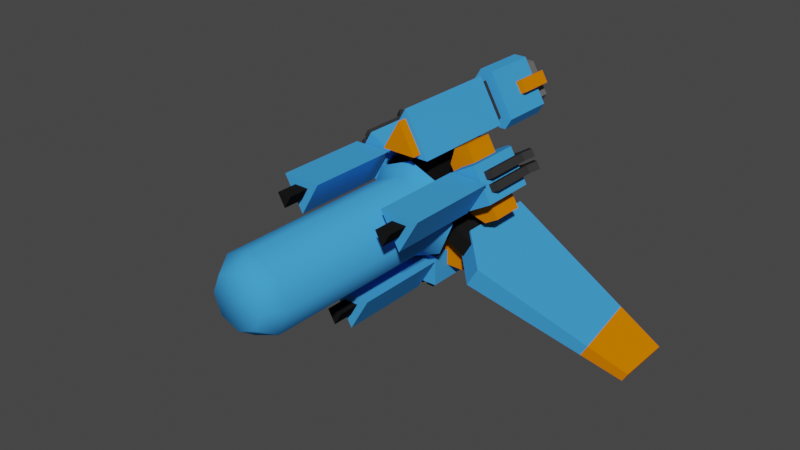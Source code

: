 # Source: orbital_fighter.blend  (saved by Blender 2.82.7; exported with 4.5.12 LTS)
import bpy
from mathutils import Matrix  # noqa: F401  (used for matrix-valued properties, if any)

bpy.ops.wm.read_factory_settings(use_empty=True)
scene = bpy.context.scene
scene.name = 'Scene'

# ---- collections
col_collection = bpy.data.collections.new('Collection'); scene.collection.children.link(col_collection)

# ---- materials (node trees are filled in below, after node groups)
mat_primary_002 = bpy.data.materials.new('primary.002')
mat_primary_002.use_transparent_shadow = False
mat_primary_002.diffuse_color = (0.05406, 0.3414, 0.8, 1.0)
mat_secondary_002 = bpy.data.materials.new('secondary.002')
mat_secondary_002.use_transparent_shadow = False
mat_secondary_002.diffuse_color = (0.8, 0.199, 0.0, 1.0)
mat_light_grey_002 = bpy.data.materials.new('light_grey.002')
mat_light_grey_002.use_transparent_shadow = False
mat_light_grey_002.diffuse_color = (0.1373, 0.1373, 0.1373, 1.0)
mat_medium_grey_002 = bpy.data.materials.new('medium_grey.002')
mat_medium_grey_002.use_transparent_shadow = False
mat_medium_grey_002.diffuse_color = (0.03511, 0.03511, 0.03511, 1.0)
mat_dark_grey_002 = bpy.data.materials.new('dark_grey.002')
mat_dark_grey_002.use_transparent_shadow = False
mat_dark_grey_002.diffuse_color = (0.01103, 0.01103, 0.01103, 1.0)
mat_fabbery_002 = bpy.data.materials.new('fabbery.002')
mat_fabbery_002.use_transparent_shadow = False
mat_fabbery_002.diffuse_color = (0.08049, 0.8, 0.0, 1.0)
mat_lights_002 = bpy.data.materials.new('lights.002')
mat_lights_002.use_transparent_shadow = False
mat_lights_002.diffuse_color = (1.0, 1.0, 1.0, 1.0)
mat_solar_002 = bpy.data.materials.new('solar.002')
mat_solar_002.use_transparent_shadow = False
mat_solar_002.diffuse_color = (0.1106, 0.01512, 0.8, 1.0)

# ---- material node trees

# ---- world
world_world = bpy.data.worlds.new('World'); scene.world = world_world
world_world.use_nodes = True; world_world.node_tree.nodes.clear()
_N = world_world.node_tree.nodes; _L = world_world.node_tree.links
n0 = _N.new('ShaderNodeOutputWorld'); n0.name = 'World Output'; n0.location = (300, 300)
n1 = _N.new('ShaderNodeBackground'); n1.name = 'Background'; n1.location = (10, 300)
n1.inputs[0].default_value = (0.05088, 0.05088, 0.05088, 1.0)
_L.new(n1.outputs[0], n0.inputs[0])
n0.is_active_output = True
world_world.color = (0.05088, 0.05088, 0.05088)
world_world.use_sun_shadow = False
world_world.sun_shadow_jitter_overblur = 0.0

# ---- meshes
me_cylinder_014 = bpy.data.meshes.new('Cylinder.014')
me_cylinder_014.from_pydata([(3.025e-06, 2.866, 4.434), (0.8978, 3.273, 2.879), (3.025e-06, 3.273, 4.434), (0.8978, 2.866, 2.879), (-0.8978, 3.273, 2.879), (-0.8978, 2.866, 2.879), (-0.3048, 5.919, 4.904), (0.3048, 5.919, 4.904), (0.3048, 3.273, 4.904), (-0.3048, 3.273, 4.904), (1.458, 5.919, 2.908), (1.153, 5.919, 2.38), (1.153, 3.273, 2.38), (1.458, 3.273, 2.908), (-1.153, 5.919, 2.38), (-1.458, 5.919, 2.908), (-1.458, 3.273, 2.908), (-1.153, 3.273, 2.38), (0.2195, 5.919, 4.482), (-0.2194, 5.919, 4.482), (0.83, 5.919, 2.665), (1.049, 5.919, 3.045), (-1.049, 5.919, 3.045), (-0.83, 5.919, 2.665), (0.2195, 6.733, 4.482), (-0.2194, 6.733, 4.482), (0.83, 6.733, 2.665), (1.049, 6.733, 3.045), (-1.049, 6.733, 3.045), (-0.83, 6.733, 2.665), (3.145e-06, 6.326, 4.048), (3.145e-06, 6.733, 4.048), (0.5638, 6.733, 3.072), (-0.5638, 6.326, 3.072), (0.5638, 6.326, 3.072), (-0.5638, 6.733, 3.072), (-0.3052, 6.326, 2.075), (-0.3052, 4.596, 2.075), (-0.3052, 6.326, 2.685), (-0.3052, 4.596, 2.685), (0.3053, 6.326, 2.075), (0.3053, 4.596, 2.075), (0.3053, 6.326, 2.685), (0.3053, 4.596, 2.685), (1.298, 6.326, 3.794), (1.298, 4.596, 3.794), (0.7695, 6.326, 3.489), (0.7695, 4.596, 3.489), (0.9929, 6.326, 4.323), (0.9929, 4.596, 4.323), (0.4642, 6.326, 4.018), (0.4642, 4.596, 4.018), (-0.9929, 6.326, 4.323), (-0.9929, 4.596, 4.323), (-0.4642, 6.326, 4.018), (-0.4642, 4.596, 4.018), (-1.298, 6.326, 3.794), (-1.298, 4.596, 3.794), (-0.7694, 6.326, 3.489), (-0.7694, 4.596, 3.489), (4.321e-06, 2.866, 4.754), (1.175, 2.866, 2.719), (-1.175, 2.866, 2.719), (1.175, -2.386, 2.719), (-1.175, -2.386, 2.719), (4.321e-06, -2.386, 4.754), (0.4205, -1.233, 0.8539), (-0.4204, -1.233, 0.8539), (-0.2505, 2.668, 2.773), (0.2506, 2.668, 2.773), (0.4205, -1.233, 3.998), (-0.4204, -1.233, 3.998), (0.4205, 2.341, 3.998), (-0.4204, 2.341, 3.998), (0.813, -2.386, 2.928), (-0.813, -2.386, 2.928), (3.171e-06, -2.386, 4.336), (0.813, -2.819, 2.928), (-0.813, -2.819, 2.928), (3.171e-06, -2.819, 4.336), (0.4205, 1.318, 0.8539), (0.4205, 2.341, 1.877), (-0.4204, 2.341, 1.877), (-0.4204, 1.318, 0.8539), (-0.2505, 0.8945, 0.6839), (0.2506, 0.8945, 0.6839), (-0.2505, 0.8945, 2.773), (0.2506, 0.8945, 2.773), (0.2506, 2.668, 1.233), (0.2506, 2.119, 0.6839), (-0.2505, 2.119, 0.6839), (-0.2505, 2.668, 1.233), (0.5292, -1.233, -0.7911), (0.9497, -1.233, -0.06281), (2.527, 2.668, -1.169), (2.276, 2.668, -1.603), (3.252, -1.233, -2.363), (3.672, -1.233, -1.635), (3.252, 2.341, -2.363), (3.672, 2.341, -1.635), (0.5292, 1.318, -0.7911), (1.415, 2.341, -1.302), (1.835, 2.341, -0.5742), (0.9497, 1.318, -0.06281), (0.7175, 0.8945, -0.125), (0.467, 0.8945, -0.5589), (2.527, 0.8945, -1.169), (2.276, 0.8945, -1.603), (0.9426, 2.668, -0.8335), (0.467, 2.119, -0.5589), (0.7175, 2.119, -0.125), (1.193, 2.668, -0.3995), (2.33, 3.008, -0.7399), (1.806, 3.008, -1.648), (9.657, 3.008, -5.854), (9.898, 3.008, -5.436), (9.898, 0.2655, -5.436), (9.657, 0.2655, -5.854), (3.766, -2.177, -1.569), (2.33, -0.7884, -0.7399), (1.806, -0.7884, -1.648), (3.242, -2.177, -2.477), (7.876, 3.008, -4.181), (8.259, -0.3873, -4.403), (7.943, -0.3873, -4.951), (7.559, 3.008, -4.73), (-0.9497, -1.233, -0.06281), (-0.5292, -1.233, -0.7911), (-2.276, 2.668, -1.603), (-2.527, 2.668, -1.169), (-3.672, -1.233, -1.635), (-3.252, -1.233, -2.363), (-3.672, 2.341, -1.635), (-3.252, 2.341, -2.363), (-0.9497, 1.318, -0.06281), (-1.835, 2.341, -0.5741), (-1.415, 2.341, -1.302), (-0.5292, 1.318, -0.7911), (-0.467, 0.8945, -0.5589), (-0.7175, 0.8945, -0.125), (-2.276, 0.8945, -1.603), (-2.527, 0.8945, -1.169), (-1.193, 2.668, -0.3995), (-0.7175, 2.119, -0.125), (-0.467, 2.119, -0.5589), (-0.9426, 2.668, -0.8335), (-1.806, 3.008, -1.648), (-2.33, 3.008, -0.7399), (-9.898, 3.008, -5.436), (-9.657, 3.008, -5.854), (-9.657, 0.2655, -5.854), (-9.898, 0.2655, -5.436), (-3.242, -2.177, -2.477), (-1.806, -0.7884, -1.648), (-2.33, -0.7884, -0.7399), (-3.766, -2.177, -1.569), (-7.559, 3.008, -4.73), (-7.943, -0.3873, -4.951), (-8.259, -0.3873, -4.403), (-7.876, 3.008, -4.181), (-3.68e-07, -2.012, 2.287), (-3.68e-07, -11.34, 1.818), (1.617, -2.012, 1.617), (1.286, -11.34, 1.286), (2.287, -2.012, -2.607e-07), (1.819, -11.34, -3.218e-07), (1.617, -2.012, -1.617), (1.286, -11.34, -1.286), (-3.68e-07, -2.012, -2.287), (-3.68e-07, -11.34, -1.818), (-1.617, -2.012, -1.617), (-1.286, -11.34, -1.286), (-2.287, -2.012, 6.667e-07), (-1.819, -11.34, 4.159e-07), (-1.617, -2.012, 1.617), (-1.286, -11.34, 1.286), (0.8714, -12.19, 0.8714), (-3.68e-07, -12.19, 1.232), (1.232, -12.19, -4.802e-07), (0.8714, -12.19, -0.8714), (-3.68e-07, -12.19, -1.232), (-0.8714, -12.19, -0.8714), (-1.232, -12.19, 2.145e-08), (-0.8714, -12.19, 0.8714), (-0.2498, 1.09, 1.386), (0.2498, 1.09, 1.386), (0.2498, -1.632, 1.386), (-0.2498, -1.632, 1.386), (1.325, 1.09, -0.4765), (1.075, 1.09, -0.9092), (1.075, -1.632, -0.9092), (1.325, -1.632, -0.4765), (-1.075, 1.09, -0.9092), (-1.325, 1.09, -0.4765), (-1.325, -1.632, -0.4765), (-1.075, -1.632, -0.9092), (-0.2092, -1.632, 1.033), (0.9992, -1.632, -0.3354), (-0.7901, -1.632, -0.6977), (-0.9992, -1.632, -0.3354), (0.9992, -2.109, -0.3354), (0.2092, -2.109, 1.033), (-0.2092, -2.109, 1.033), (-0.9992, -2.109, -0.3354), (-0.7901, -2.109, -0.6977), (0.6005, -1.205, -0.3416), (-0.6005, -1.205, -0.3416), (0.6005, -1.205, -2.327), (0.6005, 1.457, -2.327), (-0.6005, 1.457, -2.327), (-0.6005, -1.205, -2.327), (0.8893, -1.343, -2.327), (0.8893, 2.038, -2.327), (-0.8893, 2.038, -2.327), (-0.8893, -1.343, -2.327), (0.8893, -1.343, -3.754), (0.4674, -0.9407, -4.152), (-0.8893, -1.343, -3.754), (0.6005, 1.457, -1.481), (0.6005, 0.3174, -0.3416), (-0.6005, 0.3174, -0.3416), (-0.6005, 1.457, -1.481), (0.2872, 1.812, -2.37), (-0.2872, 1.812, -2.37), (0.2872, 1.812, -0.3628), (-0.2872, 1.812, -0.3628), (0.2872, 0.6345, -2.37), (-0.2872, 0.6345, -2.37), (0.2872, 0.6345, -0.3628), (-0.2872, 0.6345, -0.3628), (0.8893, 1.316, -3.754), (0.8893, 2.038, -3.032), (-0.8893, 2.038, -3.032), (-0.8893, 1.316, -3.754), (0.1044, 1.658, -4.486), (0.4674, 1.966, -2.807), (0.4674, -0.9407, -2.807), (0.1044, 1.966, -2.807), (0.1044, 2.3, -3.844), (0.1044, -0.9407, -4.152), (0.1044, -0.9407, -2.807), (-0.4674, -0.9407, -4.152), (0.4674, 2.3, -3.844), (-0.4674, 1.966, -2.807), (-0.4674, -0.9407, -2.807), (-0.1044, 1.966, -2.807), (0.4674, 1.658, -4.486), (-0.1044, -0.9407, -4.152), (-0.1044, -0.9407, -2.807), (0.4674, 1.966, -3.51), (0.4674, 1.324, -4.152), (0.1044, 1.324, -4.152), (0.1044, 1.966, -3.51), (-0.4674, 1.324, -4.152), (-0.4674, 1.966, -3.51), (-0.1044, 1.966, -3.51), (-0.1044, 1.324, -4.152), (-0.1044, 1.658, -4.486), (-0.1044, 2.3, -3.844), (-0.4674, 2.3, -3.844), (-0.4674, 1.658, -4.486), (-3.748e-06, -1.449, -4.109), (-3.748e-06, -5.948, -4.109), (-0.9259, -1.449, -2.506), (-0.9259, -5.948, -2.506), (0.9259, -1.449, -2.506), (0.9259, -5.948, -2.506), (-3.68e-07, -2.687, 1.818), (1.286, -2.687, 1.286), (1.819, -2.687, -1.815e-07), (1.286, -2.687, -1.286), (-3.68e-07, -2.687, -1.818), (-1.286, -2.687, -1.286), (-1.819, -2.687, 5.561e-07), (-1.286, -2.687, 1.286), (-3.479e-06, -5.948, -3.454), (-0.3583, -5.948, -2.833), (0.3583, -5.948, -2.833), (-0.2022, -6.96, -2.923), (-3.221e-06, -6.96, -3.274), (0.2022, -6.96, -2.923), (-3.748e-06, -1.449, -3.633), (-0.5138, -1.449, -2.744), (0.5138, -1.449, -2.744), (-3.748e-06, -1.244, -3.633), (-0.5138, -1.244, -2.744), (0.5138, -1.244, -2.744), (1.727, -0.4745, -3.048), (-1.727, -0.4745, -3.048), (1.727, 1.063, -3.048), (-1.727, 1.063, -3.048), (-1.727, -0.4745, -2.325), (-1.18, -0.4745, -1.777), (1.18, -0.4745, -1.777), (1.727, -0.4745, -2.325), (1.727, 1.063, -2.325), (1.18, 1.063, -1.777), (-1.18, 1.063, -1.777), (-1.727, 1.063, -2.325), (-0.5961, -1.205, -0.3492), (0.004356, -1.205, 0.6908), (-2.315, -1.205, 0.6433), (-2.315, 1.457, 0.6433), (-1.715, 1.457, 1.683), (-1.715, -1.205, 1.683), (-2.46, -1.343, 0.3932), (-2.46, 2.038, 0.3932), (-1.57, 2.038, 1.933), (-1.57, -1.343, 1.933), (-3.695, -1.343, 1.107), (-3.83, -0.9407, 1.671), (-2.806, -1.343, 2.647), (-1.583, 1.457, 0.2205), (-0.5961, 0.3174, -0.3492), (0.004356, 0.3174, 0.6908), (-0.9823, 1.457, 1.261), (-2.196, 1.812, 0.9364), (-1.909, 1.812, 1.434), (-0.4578, 1.812, -0.06731), (-0.1706, 1.812, 0.4301), (-2.196, 0.6345, 0.9364), (-1.909, 0.6345, 1.434), (-0.4578, 0.6345, -0.06731), (-0.1706, 0.6345, 0.4301), (-3.695, 1.316, 1.107), (-3.07, 2.038, 0.7457), (-2.181, 2.038, 2.286), (-2.806, 1.316, 2.647), (-3.937, 1.658, 2.153), (-2.664, 1.966, 0.9985), (-2.664, -0.9407, 0.9985), (-2.483, 1.966, 1.313), (-3.381, 2.3, 1.832), (-3.648, -0.9407, 1.986), (-2.483, -0.9407, 1.313), (-3.362, -0.9407, 2.481), (-3.563, 2.3, 1.517), (-2.197, 1.966, 1.808), (-2.197, -0.9407, 1.808), (-2.378, 1.966, 1.494), (-4.119, 1.658, 1.838), (-3.544, -0.9407, 2.167), (-2.378, -0.9407, 1.494), (-3.273, 1.966, 1.35), (-3.83, 1.324, 1.671), (-3.648, 1.324, 1.986), (-3.092, 1.966, 1.665), (-3.362, 1.324, 2.481), (-2.806, 1.966, 2.16), (-2.988, 1.966, 1.845), (-3.544, 1.324, 2.167), (-3.833, 1.658, 2.334), (-3.277, 2.3, 2.012), (-3.095, 2.3, 2.327), (-3.651, 1.658, 2.648), (-3.559, -1.449, 2.055), (-3.559, -5.948, 2.055), (-1.707, -1.449, 2.055), (-1.707, -5.948, 2.055), (-2.633, -1.449, 0.4509), (-2.633, -5.948, 0.4509), (-2.991, -5.948, 1.727), (-2.275, -5.948, 1.727), (-2.633, -5.948, 1.106), (-2.431, -6.96, 1.637), (-2.835, -6.96, 1.637), (-2.633, -6.96, 1.287), (-3.503, -0.4745, 0.02871), (-1.777, -0.4745, 3.02), (-3.503, 1.063, 0.02871), (-1.777, 1.063, 3.02), (-1.15, -0.4745, 2.658), (-0.9495, -0.4745, 1.91), (-2.129, -0.4745, -0.1328), (-2.877, -0.4745, -0.3332), (-2.877, 1.063, -0.3332), (-2.129, 1.063, -0.1328), (-0.9495, 1.063, 1.91), (-1.15, 1.063, 2.658), (-0.004357, -1.205, 0.6908), (0.5961, -1.205, -0.3492), (1.715, -1.205, 1.683), (1.715, 1.457, 1.683), (2.315, 1.457, 0.6433), (2.315, -1.205, 0.6433), (1.57, -1.343, 1.933), (1.57, 2.038, 1.933), (2.46, 2.038, 0.3932), (2.46, -1.343, 0.3932), (2.806, -1.343, 2.647), (3.362, -0.9407, 2.481), (3.695, -1.343, 1.107), (0.9823, 1.457, 1.261), (-0.004357, 0.3174, 0.6908), (0.5961, 0.3174, -0.3492), (1.583, 1.457, 0.2205), (1.909, 1.812, 1.434), (2.196, 1.812, 0.9364), (0.1706, 1.812, 0.4301), (0.4578, 1.812, -0.06731), (1.909, 0.6345, 1.434), (2.196, 0.6345, 0.9364), (0.1706, 0.6345, 0.4301), (0.4578, 0.6345, -0.06731), (2.806, 1.316, 2.647), (2.181, 2.038, 2.286), (3.07, 2.038, 0.7457), (3.695, 1.316, 1.107), (3.833, 1.658, 2.334), (2.197, 1.966, 1.808), (2.197, -0.9407, 1.808), (2.378, 1.966, 1.494), (3.277, 2.3, 2.012), (3.544, -0.9407, 2.167), (2.378, -0.9407, 1.494), (3.83, -0.9407, 1.671), (3.095, 2.3, 2.327), (2.664, 1.966, 0.9985), (2.664, -0.9407, 0.9985), (2.483, 1.966, 1.313), (3.651, 1.658, 2.648), (3.648, -0.9407, 1.986), (2.483, -0.9407, 1.313), (2.806, 1.966, 2.16), (3.362, 1.324, 2.481), (3.544, 1.324, 2.167), (2.988, 1.966, 1.845), (3.83, 1.324, 1.671), (3.273, 1.966, 1.35), (3.092, 1.966, 1.665), (3.648, 1.324, 1.986), (3.937, 1.658, 2.153), (3.381, 2.3, 1.832), (3.563, 2.3, 1.517), (4.119, 1.658, 1.838), (3.559, -1.449, 2.055), (3.559, -5.948, 2.055), (2.633, -1.449, 0.4509), (2.633, -5.948, 0.4509), (1.707, -1.449, 2.055), (1.707, -5.948, 2.055), (2.991, -5.948, 1.727), (2.633, -5.948, 1.106), (2.275, -5.948, 1.727), (2.633, -6.96, 1.287), (2.835, -6.96, 1.637), (2.431, -6.96, 1.637), (1.777, -0.4745, 3.02), (3.503, -0.4745, 0.02871), (1.777, 1.063, 3.02), (3.503, 1.063, 0.02871), (2.877, -0.4745, -0.3332), (2.129, -0.4745, -0.1328), (0.9495, -0.4745, 1.91), (1.15, -0.4745, 2.658), (1.15, 1.063, 2.658), (0.9495, 1.063, 1.91), (2.129, 1.063, -0.1328), (2.877, 1.063, -0.3332), (0.205, 2.507, -0.259), (-0.205, 2.507, -0.259), (0.205, 0.6345, -0.259), (-0.205, 0.6345, -0.259), (-0.3268, 2.507, -0.04804), (-0.1218, 2.507, 0.307), (-0.3268, 0.6345, -0.04804), (-0.1218, 0.6345, 0.307), (0.1218, 2.507, 0.307), (0.3268, 2.507, -0.04805), (0.1218, 0.6345, 0.307), (0.3268, 0.6345, -0.04805), (0.7901, -1.632, -0.6977), (0.2092, -1.632, 1.033), (0.7901, -2.109, -0.6977), (-3.147, -1.449, 1.817), (-2.119, -1.449, 1.817), (-2.633, -1.449, 0.9268), (-3.147, -1.244, 1.817), (-2.119, -1.244, 1.817), (-2.633, -1.244, 0.9268), (3.147, -1.449, 1.817), (2.633, -1.449, 0.9268), (2.119, -1.449, 1.817), (3.147, -1.244, 1.817), (2.633, -1.244, 0.9268), (2.119, -1.244, 1.817), (-0.3583, -6.96, -2.833), (-3.479e-06, -6.96, -3.454), (0.3583, -6.96, -2.833), (-2.275, -6.96, 1.727), (-2.991, -6.96, 1.727), (-2.633, -6.96, 1.106), (2.633, -6.96, 1.106), (2.991, -6.96, 1.727), (2.275, -6.96, 1.727), (-3.68e-07, -2.012, 2.287), (1.617, -2.012, 1.617), (2.287, -2.012, -2.607e-07), (1.617, -2.012, -1.617), (-3.68e-07, -2.012, -2.287), (-1.617, -2.012, -1.617), (-2.287, -2.012, 6.667e-07), (-1.617, -2.012, 1.617)], [], [(5, 4, 1, 3), (3, 1, 2, 0), (0, 2, 4, 5), (15, 16, 9, 6), (11, 12, 17, 14), (7, 8, 13, 10), (6, 9, 8, 7), (12, 11, 10, 13), (16, 15, 14, 17), (8, 9, 16, 17, 12, 13), (6, 7, 10, 11, 14, 15), (29, 28, 35), (18, 21, 27, 24), (23, 22, 28, 29), (19, 18, 24, 25), (20, 23, 29, 26), (22, 19, 25, 28), (21, 20, 26, 27), (31, 32, 34, 30), (25, 24, 31), (26, 29, 35, 32), (28, 25, 31, 35), (27, 26, 32), (24, 27, 32, 31), (30, 34, 33), (35, 31, 30, 33), (32, 35, 33, 34), (36, 37, 39, 38), (42, 43, 41, 40), (40, 41, 37, 36), (38, 42, 40, 36), (43, 39, 37, 41), (44, 45, 47, 46), (50, 51, 49, 48), (48, 49, 45, 44), (46, 50, 48, 44), (51, 47, 45, 49), (52, 53, 55, 54), (58, 59, 57, 56), (56, 57, 53, 52), (54, 58, 56, 52), (59, 55, 53, 57), (61, 62, 60), (63, 65, 64), (60, 65, 63, 61), (62, 64, 65, 60), (61, 63, 64, 62), (80, 81, 72, 70, 66), (70, 71, 67, 66), (73, 82, 83, 67, 71), (69, 88, 89, 85, 87), (77, 79, 78), (76, 75, 78, 79), (74, 76, 79, 77), (75, 74, 77, 78), (81, 82, 73, 72), (82, 81, 80, 83), (80, 66, 67, 83), (90, 91, 68, 86, 84), (88, 69, 68, 91), (90, 89, 88, 91), (89, 90, 84, 85), (100, 101, 98, 96, 92), (96, 97, 93, 92), (99, 102, 103, 93, 97), (95, 108, 109, 105, 107), (101, 102, 99, 98), (102, 101, 100, 103), (100, 92, 93, 103), (110, 111, 94, 106, 104), (108, 95, 94, 111), (110, 109, 108, 111), (109, 110, 104, 105), (123, 122, 115, 116), (115, 114, 117, 116), (125, 124, 117, 114), (112, 119, 120, 113), (122, 125, 114, 115), (118, 121, 120, 119), (124, 123, 116, 117), (118, 123, 124, 121), (113, 125, 122, 112), (124, 125, 113, 120, 121), (112, 122, 123, 118, 119), (134, 135, 132, 130, 126), (130, 131, 127, 126), (133, 136, 137, 127, 131), (129, 142, 143, 139, 141), (135, 136, 133, 132), (136, 135, 134, 137), (134, 126, 127, 137), (144, 145, 128, 140, 138), (142, 129, 128, 145), (144, 143, 142, 145), (143, 144, 138, 139), (157, 156, 149, 150), (149, 148, 151, 150), (159, 158, 151, 148), (146, 153, 154, 147), (156, 159, 148, 149), (152, 155, 154, 153), (158, 157, 150, 151), (152, 157, 158, 155), (147, 159, 156, 146), (158, 159, 147, 154, 155), (146, 156, 157, 152, 153), (267, 161, 163, 268), (268, 163, 165, 269), (269, 165, 167, 270), (270, 167, 169, 271), (271, 169, 171, 272), (272, 171, 173, 273), (173, 171, 181, 182), (273, 173, 175, 274), (274, 175, 161, 267), (176, 177, 183, 182, 181, 180, 179, 178), (169, 167, 179, 180), (175, 173, 182, 183), (165, 163, 176, 178), (171, 169, 180, 181), (161, 175, 183, 177), (163, 161, 177, 176), (167, 165, 178, 179), (193, 194, 187, 184), (189, 190, 195, 192), (190, 191, 186, 187, 194, 195), (185, 186, 191, 188), (196, 199, 203, 202), (198, 471, 473, 204), (197, 471, 198, 199, 196, 472), (184, 187, 186, 185), (190, 189, 188, 191), (194, 193, 192, 195), (184, 185, 188, 189, 192, 193), (198, 204, 203, 199), (201, 472, 196, 202), (197, 200, 473, 471), (197, 472, 201, 200), (221, 218, 208, 209), (208, 207, 210, 209), (205, 206, 210, 207), (206, 220, 221, 209, 210), (219, 220, 206, 205), (212, 213, 214, 211), (213, 212, 231, 232), (211, 214, 217, 215), (214, 213, 232, 233, 217), (230, 215, 217, 233), (218, 221, 220, 219), (218, 219, 205, 207, 208), (225, 223, 222, 224), (224, 222, 226, 228), (222, 223, 227, 226), (223, 225, 229, 227), (225, 224, 228, 229), (230, 233, 232, 231), (212, 211, 215, 230, 231), (240, 239, 251, 252, 237), (242, 238, 234, 246), (252, 249, 235, 237), (216, 239, 240, 236), (254, 255, 245, 243), (235, 236, 240, 237), (249, 250, 216, 236, 235), (241, 253, 254, 243, 244), (245, 248, 244, 243), (247, 241, 244, 248), (248, 245, 255, 256, 247), (256, 253, 241, 247), (256, 255, 258, 257), (254, 253, 260, 259), (250, 251, 239, 216), (258, 259, 260, 257), (252, 251, 234, 238), (250, 249, 242, 246), (253, 256, 257, 260), (255, 254, 259, 258), (251, 250, 246, 234), (249, 252, 238, 242), (261, 262, 264, 263), (263, 264, 266, 265), (264, 262, 266), (265, 266, 262, 261), (261, 263, 265), (174, 274, 267, 160), (172, 273, 274, 174), (170, 272, 273, 172), (168, 271, 272, 170), (166, 270, 271, 168), (164, 269, 270, 166), (162, 268, 269, 164), (160, 267, 268, 162), (278, 279, 280), (275, 277, 488, 487), (277, 276, 486, 488), (276, 275, 487, 486), (283, 281, 284, 286), (282, 283, 286, 285), (281, 282, 285, 284), (289, 290, 288, 287), (288, 290, 298, 291), (290, 289, 295, 296, 297, 298), (296, 293, 292, 297), (289, 287, 294, 295), (293, 296, 295, 294), (291, 298, 297, 292), (287, 288, 291, 292, 293, 294), (315, 312, 302, 303), (302, 301, 304, 303), (299, 300, 304, 301), (300, 314, 315, 303, 304), (313, 314, 300, 299), (306, 307, 308, 305), (307, 306, 325, 326), (305, 308, 311, 309), (308, 307, 326, 327, 311), (324, 309, 311, 327), (312, 315, 314, 313), (312, 313, 299, 301, 302), (319, 317, 316, 318), (318, 316, 320, 322), (316, 317, 321, 320), (317, 319, 323, 321), (319, 318, 322, 323), (324, 327, 326, 325), (306, 305, 309, 324, 325), (334, 333, 345, 346, 331), (336, 332, 328, 340), (346, 343, 329, 331), (310, 333, 334, 330), (348, 349, 339, 337), (329, 330, 334, 331), (343, 344, 310, 330, 329), (335, 347, 348, 337, 338), (339, 342, 338, 337), (341, 335, 338, 342), (342, 339, 349, 350, 341), (350, 347, 335, 341), (350, 349, 352, 351), (348, 347, 354, 353), (344, 345, 333, 310), (352, 353, 354, 351), (346, 345, 328, 332), (344, 343, 336, 340), (347, 350, 351, 354), (349, 348, 353, 352), (345, 344, 340, 328), (343, 346, 332, 336), (355, 356, 358, 357), (357, 358, 360, 359), (358, 356, 360), (359, 360, 356, 355), (355, 357, 359), (364, 365, 366), (361, 363, 491, 490), (363, 362, 489, 491), (362, 361, 490, 489), (369, 370, 368, 367), (368, 370, 378, 371), (370, 369, 375, 376, 377, 378), (376, 373, 372, 377), (369, 367, 374, 375), (373, 376, 375, 374), (371, 378, 377, 372), (367, 368, 371, 372, 373, 374), (395, 392, 382, 383), (382, 381, 384, 383), (379, 380, 384, 381), (380, 394, 395, 383, 384), (393, 394, 380, 379), (386, 387, 388, 385), (387, 386, 405, 406), (385, 388, 391, 389), (388, 387, 406, 407, 391), (404, 389, 391, 407), (392, 395, 394, 393), (392, 393, 379, 381, 382), (399, 397, 396, 398), (398, 396, 400, 402), (396, 397, 401, 400), (397, 399, 403, 401), (399, 398, 402, 403), (404, 407, 406, 405), (386, 385, 389, 404, 405), (414, 413, 425, 426, 411), (416, 412, 408, 420), (426, 423, 409, 411), (390, 413, 414, 410), (428, 429, 419, 417), (409, 410, 414, 411), (423, 424, 390, 410, 409), (415, 427, 428, 417, 418), (419, 422, 418, 417), (421, 415, 418, 422), (422, 419, 429, 430, 421), (430, 427, 415, 421), (430, 429, 432, 431), (428, 427, 434, 433), (424, 425, 413, 390), (432, 433, 434, 431), (426, 425, 408, 412), (424, 423, 416, 420), (427, 430, 431, 434), (429, 428, 433, 432), (425, 424, 420, 408), (423, 426, 412, 416), (435, 436, 438, 437), (437, 438, 440, 439), (438, 436, 440), (439, 440, 436, 435), (435, 437, 439), (444, 445, 446), (441, 443, 494, 493), (443, 442, 492, 494), (442, 441, 493, 492), (449, 450, 448, 447), (448, 450, 458, 451), (450, 449, 455, 456, 457, 458), (456, 453, 452, 457), (449, 447, 454, 455), (453, 456, 455, 454), (451, 458, 457, 452), (447, 448, 451, 452, 453, 454), (460, 459, 461, 462), (464, 463, 465, 466), (468, 467, 469, 470), (464, 466, 469, 467), (461, 459, 468, 470), (460, 462, 465, 463), (459, 460, 463, 464, 467, 468), (476, 474, 477, 479), (475, 476, 479, 478), (474, 475, 478, 477), (482, 480, 483, 485), (481, 482, 485, 484), (480, 481, 484, 483), (279, 278, 486, 487), (278, 280, 488, 486), (280, 279, 487, 488), (365, 364, 489, 490), (364, 366, 491, 489), (366, 365, 490, 491), (445, 444, 492, 493), (444, 446, 494, 492), (446, 445, 493, 494), (495, 496, 497, 498, 499, 500, 501, 502)])
me_cylinder_014.polygons.foreach_set('use_smooth', [0, 0, 0, 0, 0, 0, 0, 0, 0, 0, 0, 0, 0, 0, 0, 0, 0, 0, 0, 0, 0, 0, 0, 0, 0, 0, 0, 0, 0, 0, 0, 0, 0, 0, 0, 0, 0, 0, 0, 0, 0, 0, 0, 0, 0, 0, 0, 0, 0, 0, 0, 0, 0, 0, 0, 0, 0, 0, 0, 0, 0, 0, 0, 0, 0, 0, 0, 0, 0, 0, 0, 0, 0, 0, 0, 0, 0, 0, 0, 0, 0, 0, 0, 0, 0, 0, 0, 0, 0, 0, 0, 0, 0, 0, 0, 0, 0, 0, 0, 0, 0, 0, 0, 0, 0, 0, 1, 1, 1, 1, 1, 1, 1, 1, 1, 1, 1, 1, 1, 1, 1, 1, 1, 0, 0, 0, 0, 0, 0, 0, 0, 0, 0, 0, 0, 0, 0, 0, 0, 0, 0, 0, 0, 0, 0, 0, 0, 0, 0, 0, 0, 0, 0, 0, 0, 0, 0, 0, 0, 0, 0, 0, 0, 0, 0, 0, 0, 0, 0, 0, 0, 0, 0, 0, 0, 0, 0, 0, 0, 0, 0, 0, 0, 0, 1, 1, 1, 1, 1, 1, 1, 1, 0, 0, 0, 0, 0, 0, 0, 0, 0, 0, 0, 0, 0, 0, 0, 0, 0, 0, 0, 0, 0, 0, 0, 0, 0, 0, 0, 0, 0, 0, 0, 0, 0, 0, 0, 0, 0, 0, 0, 0, 0, 0, 0, 0, 0, 0, 0, 0, 0, 0, 0, 0, 0, 0, 0, 0, 0, 0, 0, 0, 0, 0, 0, 0, 0, 0, 0, 0, 0, 0, 0, 0, 0, 0, 0, 0, 0, 0, 0, 0, 0, 0, 0, 0, 0, 0, 0, 0, 0, 0, 0, 0, 0, 0, 0, 0, 0, 0, 0, 0, 0, 0, 0, 0, 0, 0, 0, 0, 0, 0, 0, 0, 0, 0, 0, 0, 0, 0, 0, 0, 0, 0, 0, 0, 0, 0, 0, 0, 0, 0, 0, 0, 0, 0, 0, 0, 0, 0, 0, 0, 0, 0, 0, 0, 0, 0, 0, 0, 0, 0, 0, 0, 0, 0])
me_cylinder_014.polygons.foreach_set('material_index', [3, 3, 3, 0, 0, 0, 0, 0, 0, 0, 0, 2, 2, 2, 2, 2, 2, 2, 2, 2, 2, 2, 2, 2, 2, 2, 2, 1, 1, 1, 1, 1, 1, 1, 1, 1, 1, 1, 1, 1, 1, 1, 0, 0, 0, 0, 0, 4, 4, 4, 2, 1, 1, 1, 1, 4, 4, 4, 2, 2, 2, 2, 4, 4, 4, 2, 4, 4, 4, 2, 2, 2, 2, 1, 1, 1, 0, 1, 0, 1, 0, 0, 0, 0, 4, 4, 4, 2, 4, 4, 4, 2, 2, 2, 2, 1, 1, 1, 0, 1, 0, 1, 0, 0, 0, 0, 0, 0, 0, 0, 0, 0, 0, 0, 0, 0, 0, 0, 0, 0, 0, 0, 0, 4, 4, 4, 4, 3, 3, 12, 4, 4, 4, 4, 3, 3, 3, 3, 4, 4, 4, 4, 4, 0, 0, 0, 0, 0, 4, 4, 3, 3, 3, 3, 3, 0, 0, 3, 3, 3, 3, 3, 3, 3, 3, 3, 3, 3, 3, 3, 3, 3, 3, 3, 3, 3, 3, 3, 3, 0, 0, 0, 0, 0, 0, 0, 0, 0, 0, 0, 0, 0, 4, 4, 4, 4, 4, 4, 4, 1, 1, 1, 1, 1, 1, 1, 1, 4, 4, 4, 4, 4, 0, 0, 0, 0, 0, 4, 4, 3, 3, 3, 3, 3, 0, 0, 3, 3, 3, 3, 3, 3, 3, 3, 3, 3, 3, 3, 3, 3, 3, 3, 3, 3, 3, 3, 3, 3, 0, 0, 0, 0, 0, 4, 4, 4, 4, 1, 1, 1, 1, 1, 1, 1, 1, 4, 4, 4, 4, 4, 0, 0, 0, 0, 0, 4, 4, 3, 3, 3, 3, 3, 0, 0, 3, 3, 3, 3, 3, 3, 3, 3, 3, 3, 3, 3, 3, 3, 3, 3, 3, 3, 3, 3, 3, 3, 0, 0, 0, 0, 0, 4, 4, 4, 4, 1, 1, 1, 1, 1, 1, 1, 1, 4, 4, 4, 4, 4, 4, 4, 4, 4, 4, 4, 4, 4, 4, 4, 4, 4, 4, 4, 4, 4, 4, 0])
_uv = me_cylinder_014.uv_layers.new(name='UVMap')
_uv.uv.foreach_set('vector', [0.114, 0.13, 0.114, 0.13, 0.4219, 0.1923, 0.4219, 0.1923, 0.4219, 0.1923, 0.4219, 0.1923, 0.2141, 0.4277, 0.2141, 0.4277, 0.2141, 0.4277, 0.2141, 0.4277, 0.114, 0.13, 0.114, 0.13, 0.2757, 0.5, 0.2757, 1.0, 0.05765, 1.0, 0.05765, 0.5, 0.609, 0.5, 0.609, 1.0, 0.391, 1.0, 0.391, 0.5, 0.9424, 0.5, 0.9424, 1.0, 0.7243, 1.0, 0.7243, 0.5, 0.05765, 0.5, 0.05765, 1.0, -5.96e-08, 1.0, -5.96e-08, 0.5, 0.609, 1.0, 0.609, 0.5, 0.7243, 0.5, 0.7243, 1.0, 0.2757, 1.0, 0.2757, 0.5, 0.391, 0.5, 0.391, 1.0, 0.9424, 1.0, 0.05765, 1.0, 0.2757, 1.0, 0.391, 1.0, 0.609, 1.0, 0.7243, 1.0, 0.05765, 0.5, 0.9424, 0.5, 0.7243, 0.5, 0.609, 0.5, 0.391, 0.5, 0.2757, 0.5, 0.614, 0.13, 0.5781, 0.1923, 0.614, 0.13, 0.7859, 0.4277, 0.9219, 0.1923, 0.9219, 0.1923, 0.7859, 0.4277, 0.614, 0.13, 0.5781, 0.1923, 0.5781, 0.1923, 0.614, 0.13, 0.7141, 0.4277, 0.7859, 0.4277, 0.7859, 0.4277, 0.7141, 0.4277, 0.886, 0.13, 0.614, 0.13, 0.614, 0.13, 0.886, 0.13, 0.5781, 0.1923, 0.7141, 0.4277, 0.7141, 0.4277, 0.5781, 0.1923, 0.9219, 0.1923, 0.886, 0.13, 0.886, 0.13, 0.9219, 0.1923, 0.7859, 0.4277, 0.9219, 0.1923, 0.9219, 0.1923, 0.7859, 0.4277, 0.7141, 0.4277, 0.7859, 0.4277, 0.7141, 0.4277, 0.886, 0.13, 0.614, 0.13, 0.614, 0.13, 0.886, 0.13, 0.5781, 0.1923, 0.7141, 0.4277, 0.7141, 0.4277, 0.5781, 0.1923, 0.9219, 0.1923, 0.886, 0.13, 0.9219, 0.1923, 0.7859, 0.4277, 0.9219, 0.1923, 0.9219, 0.1923, 0.7859, 0.4277, 0.7859, 0.4277, 0.886, 0.13, 0.5781, 0.1923, 0.5781, 0.1923, 0.7141, 0.4277, 0.7141, 0.4277, 0.5781, 0.1923, 0.886, 0.13, 0.614, 0.13, 0.614, 0.13, 0.886, 0.13, 0.375, 0.0, 0.625, 0.0, 0.625, 0.25, 0.375, 0.25, 0.375, 0.5, 0.625, 0.5, 0.625, 0.75, 0.375, 0.75, 0.375, 0.75, 0.625, 0.75, 0.625, 1.0, 0.375, 1.0, 0.125, 0.5, 0.375, 0.5, 0.375, 0.75, 0.125, 0.75, 0.625, 0.5, 0.875, 0.5, 0.875, 0.75, 0.625, 0.75, 0.375, 0.0, 0.625, 0.0, 0.625, 0.25, 0.375, 0.25, 0.375, 0.5, 0.625, 0.5, 0.625, 0.75, 0.375, 0.75, 0.375, 0.75, 0.625, 0.75, 0.625, 1.0, 0.375, 1.0, 0.125, 0.5, 0.375, 0.5, 0.375, 0.75, 0.125, 0.75, 0.625, 0.5, 0.875, 0.5, 0.875, 0.75, 0.625, 0.75, 0.375, 0.0, 0.625, 0.0, 0.625, 0.25, 0.375, 0.25, 0.375, 0.5, 0.625, 0.5, 0.625, 0.75, 0.375, 0.75, 0.375, 0.75, 0.625, 0.75, 0.625, 1.0, 0.375, 1.0, 0.125, 0.5, 0.375, 0.5, 0.375, 0.75, 0.125, 0.75, 0.625, 0.5, 0.875, 0.5, 0.875, 0.75, 0.625, 0.75, 0.4219, 0.1923, 0.114, 0.13, 0.2141, 0.4277, 0.4219, 0.1923, 0.2141, 0.4277, 0.114, 0.13, 0.2141, 0.4277, 0.2141, 0.4277, 0.4219, 0.1923, 0.4219, 0.1923, 0.114, 0.13, 0.114, 0.13, 0.2141, 0.4277, 0.2141, 0.4277, 0.4219, 0.1923, 0.4219, 0.1923, 0.114, 0.13, 0.114, 0.13, 0.125, 0.5715, 0.277, 0.5, 0.375, 0.5, 0.375, 0.75, 0.125, 0.75, 0.375, 0.75, 0.625, 0.75, 0.625, 1.0, 0.375, 1.0, 0.625, 0.5, 0.723, 0.5, 0.875, 0.5715, 0.875, 0.75, 0.625, 0.75, 0.375, 0.5, 0.375, 0.4303, 0.375, 0.402, 0.375, 0.402, 0.375, 0.5, 0.4219, 0.1923, 0.2141, 0.4277, 0.114, 0.13, 0.2141, 0.4277, 0.114, 0.13, 0.114, 0.13, 0.2141, 0.4277, 0.4219, 0.1923, 0.2141, 0.4277, 0.2141, 0.4277, 0.4219, 0.1923, 0.114, 0.13, 0.4219, 0.1923, 0.4219, 0.1923, 0.114, 0.13, 0.375, 0.402, 0.625, 0.402, 0.625, 0.5, 0.375, 0.5, 0.625, 0.402, 0.375, 0.402, 0.375, 0.4646, 0.6965, 0.3931, 0.375, 0.4646, 0.375, 1.0, 0.875, 0.75, 0.6965, 0.3931, 0.625, 0.402, 0.625, 0.4303, 0.625, 0.5, 0.625, 0.5, 0.625, 0.402, 0.375, 0.4303, 0.375, 0.5, 0.625, 0.5, 0.625, 0.4303, 0.625, 0.402, 0.375, 0.402, 0.375, 0.4303, 0.625, 0.4303, 0.375, 0.402, 0.625, 0.402, 0.625, 0.402, 0.375, 0.402, 0.125, 0.5715, 0.277, 0.5, 0.375, 0.5, 0.375, 0.75, 0.125, 0.75, 0.375, 0.75, 0.625, 0.75, 0.625, 1.0, 0.375, 1.0, 0.625, 0.5, 0.723, 0.5, 0.875, 0.5715, 0.875, 0.75, 0.625, 0.75, 0.375, 0.5, 0.375, 0.4303, 0.375, 0.402, 0.375, 0.402, 0.375, 0.5, 0.375, 0.402, 0.625, 0.402, 0.625, 0.5, 0.375, 0.5, 0.625, 0.402, 0.375, 0.402, 0.375, 0.4646, 0.6965, 0.3931, 0.375, 0.4646, 0.375, 1.0, 0.875, 0.75, 0.6965, 0.3931, 0.625, 0.402, 0.625, 0.4303, 0.625, 0.5, 0.625, 0.5, 0.625, 0.402, 0.375, 0.4303, 0.375, 0.5, 0.625, 0.5, 0.625, 0.4303, 0.625, 0.402, 0.375, 0.402, 0.375, 0.4303, 0.625, 0.4303, 0.375, 0.402, 0.625, 0.402, 0.625, 0.402, 0.375, 0.402, 0.625, 0.5, 0.625, 0.5, 0.625, 0.5, 0.625, 0.5, 0.625, 0.5, 0.375, 0.5, 0.375, 0.5, 0.625, 0.5, 0.375, 0.5, 0.375, 0.5, 0.375, 0.5, 0.375, 0.5, 0.625, 0.5, 0.625, 0.5, 0.375, 0.5, 0.375, 0.5, 0.625, 0.5, 0.375, 0.5, 0.375, 0.5, 0.625, 0.5, 0.625, 0.5, 0.375, 0.5, 0.375, 0.5, 0.625, 0.5, 0.375, 0.5, 0.625, 0.5, 0.625, 0.5, 0.375, 0.5, 0.625, 0.5, 0.625, 0.5, 0.375, 0.5, 0.375, 0.5, 0.375, 0.5, 0.375, 0.5, 0.625, 0.5, 0.625, 0.5, 0.375, 0.5, 0.375, 0.5, 0.375, 0.5, 0.375, 0.5, 0.375, 0.5, 0.625, 0.5, 0.625, 0.5, 0.625, 0.5, 0.625, 0.5, 0.625, 0.5, 0.125, 0.5715, 0.277, 0.5, 0.375, 0.5, 0.375, 0.75, 0.125, 0.75, 0.375, 0.75, 0.625, 0.75, 0.625, 1.0, 0.375, 1.0, 0.625, 0.5, 0.723, 0.5, 0.875, 0.5715, 0.875, 0.75, 0.625, 0.75, 0.375, 0.5, 0.375, 0.4303, 0.375, 0.402, 0.375, 0.402, 0.375, 0.5, 0.375, 0.402, 0.625, 0.402, 0.625, 0.5, 0.375, 0.5, 0.625, 0.402, 0.375, 0.402, 0.375, 0.4646, 0.6965, 0.3931, 0.375, 0.4646, 0.375, 1.0, 0.875, 0.75, 0.6965, 0.3931, 0.625, 0.402, 0.625, 0.4303, 0.625, 0.5, 0.625, 0.5, 0.625, 0.402, 0.375, 0.4303, 0.375, 0.5, 0.625, 0.5, 0.625, 0.4303, 0.625, 0.402, 0.375, 0.402, 0.375, 0.4303, 0.625, 0.4303, 0.375, 0.402, 0.625, 0.402, 0.625, 0.402, 0.375, 0.402, 0.625, 0.5, 0.625, 0.5, 0.625, 0.5, 0.625, 0.5, 0.625, 0.5, 0.375, 0.5, 0.375, 0.5, 0.625, 0.5, 0.375, 0.5, 0.375, 0.5, 0.375, 0.5, 0.375, 0.5, 0.625, 0.5, 0.625, 0.5, 0.375, 0.5, 0.375, 0.5, 0.625, 0.5, 0.375, 0.5, 0.375, 0.5, 0.625, 0.5, 0.625, 0.5, 0.375, 0.5, 0.375, 0.5, 0.625, 0.5, 0.375, 0.5, 0.625, 0.5, 0.625, 0.5, 0.375, 0.5, 0.625, 0.5, 0.625, 0.5, 0.375, 0.5, 0.375, 0.5, 0.375, 0.5, 0.375, 0.5, 0.625, 0.5, 0.625, 0.5, 0.375, 0.5, 0.375, 0.5, 0.375, 0.5, 0.375, 0.5, 0.375, 0.5, 0.625, 0.5, 0.625, 0.5, 0.625, 0.5, 0.625, 0.5, 0.625, 0.5, 1.0, 0.5583, 1.0, 1.0, 0.875, 1.0, 0.875, 0.5583, 0.875, 0.5583, 0.875, 1.0, 0.75, 1.0, 0.75, 0.5583, 0.75, 0.5583, 0.75, 1.0, 0.625, 1.0, 0.625, 0.5583, 0.625, 0.5583, 0.625, 1.0, 0.5, 1.0, 0.5, 0.5583, 0.5, 0.5583, 0.5, 1.0, 0.375, 1.0, 0.375, 0.5583, 0.375, 0.5583, 0.375, 1.0, 0.25, 1.0, 0.25, 0.5583, 0.25, 1.0, 0.375, 1.0, 0.375, 1.0, 0.25, 1.0, 0.25, 0.5583, 0.25, 1.0, 0.125, 1.0, 0.125, 0.5583, 0.125, 0.5583, 0.125, 1.0, 0.0, 1.0, 0.0, 0.5583, 0.4197, 0.4197, 0.25, 0.49, 0.08029, 0.4197, 0.01, 0.25, 0.08029, 0.08029, 0.25, 0.01, 0.4197, 0.08029, 0.49, 0.25, 0.5, 1.0, 0.625, 1.0, 0.625, 1.0, 0.5, 1.0, 0.125, 1.0, 0.25, 1.0, 0.25, 1.0, 0.125, 1.0, 0.75, 1.0, 0.875, 1.0, 0.875, 1.0, 0.75, 1.0, 0.375, 1.0, 0.5, 1.0, 0.5, 1.0, 0.375, 1.0, 0.0, 1.0, 0.125, 1.0, 0.125, 1.0, 0.0, 1.0, 0.875, 1.0, 1.0, 1.0, 1.0, 1.0, 0.875, 1.0, 0.625, 1.0, 0.75, 1.0, 0.75, 1.0, 0.625, 1.0, 0.2805, 0.5, 0.2805, 1.0, 0.05288, 1.0, 0.05288, 0.5, 0.6138, 0.5, 0.6138, 1.0, 0.3862, 1.0, 0.3862, 0.5, 0.3919, 0.13, 0.4249, 0.1871, 0.283, 0.4329, 0.217, 0.4329, 0.07513, 0.1871, 0.1081, 0.13, 0.9471, 0.5, 0.9471, 1.0, 0.7195, 1.0, 0.7195, 0.5, 0.214, 0.4277, 0.07813, 0.1923, 0.07813, 0.1923, 0.214, 0.4277, 0.1141, 0.13, 0.3859, 0.13, 0.3859, 0.13, 0.1141, 0.13, 0.4219, 0.1923, 0.3859, 0.13, 0.1141, 0.13, 0.07813, 0.1923, 0.214, 0.4277, 0.286, 0.4277, 0.05288, 0.5, 0.05288, 1.0, -5.96e-08, 1.0, -5.96e-08, 0.5, 0.6138, 1.0, 0.6138, 0.5, 0.7195, 0.5, 0.7195, 1.0, 0.2805, 1.0, 0.2805, 0.5, 0.3862, 0.5, 0.3862, 1.0, 0.717, 0.4329, 0.783, 0.4329, 0.9249, 0.1871, 0.8919, 0.13, 0.6081, 0.13, 0.5751, 0.1871, 0.1141, 0.13, 0.1141, 0.13, 0.07813, 0.1923, 0.07813, 0.1923, 0.286, 0.4277, 0.286, 0.4277, 0.214, 0.4277, 0.214, 0.4277, 0.4219, 0.1923, 0.4219, 0.1923, 0.3859, 0.13, 0.3859, 0.13, 0.4219, 0.1923, 0.286, 0.4277, 0.286, 0.4277, 0.4219, 0.1923, 0.3862, 0.5, 0.6138, 0.5, 0.6138, 0.5, 0.3862, 0.5, 0.6138, 0.5, 0.6138, 1.0, 0.3862, 1.0, 0.3862, 0.5, 0.6138, 1.0, 0.3862, 1.0, 0.3862, 1.0, 0.6138, 1.0, 0.3862, 1.0, 0.3862, 0.7688, 0.3862, 0.5, 0.3862, 0.5, 0.3862, 1.0, 0.6138, 0.7688, 0.3862, 0.7688, 0.3862, 1.0, 0.6138, 1.0, 0.6138, 0.5, 0.3862, 0.5, 0.3862, 1.0, 0.6138, 1.0, 0.3862, 0.5, 0.6138, 0.5, 0.6138, 0.5, 0.3862, 0.5, 0.6138, 1.0, 0.3862, 1.0, 0.3862, 1.0, 0.6138, 1.0, 0.3862, 1.0, 0.3862, 0.5, 0.3862, 0.5, 0.3862, 0.6068, 0.3862, 1.0, 0.6138, 0.6068, 0.6138, 1.0, 0.3862, 1.0, 0.3862, 0.6068, 0.6138, 0.5, 0.3862, 0.5, 0.3862, 0.7688, 0.6138, 0.7688, 0.6138, 0.5, 0.6138, 0.7688, 0.6138, 1.0, 0.6138, 1.0, 0.6138, 0.5, 0.3862, 0.5, 0.3862, 0.5, 0.6138, 0.5, 0.6138, 0.5, 0.6138, 0.5, 0.6138, 0.5, 0.6138, 0.5, 0.6138, 0.5, 0.6138, 0.5, 0.3862, 0.5, 0.3862, 0.5, 0.6138, 0.5, 0.3862, 0.5, 0.3862, 0.5, 0.3862, 0.5, 0.3862, 0.5, 0.3862, 0.5, 0.6138, 0.5, 0.6138, 0.5, 0.3862, 0.5, 0.6138, 0.6068, 0.3862, 0.6068, 0.3862, 0.5, 0.6138, 0.5, 0.6138, 0.5, 0.6138, 1.0, 0.6138, 1.0, 0.6138, 0.6068, 0.6138, 0.5, 0.5, 1.0, 0.5, 1.0, 0.5, 0.7018, 0.5, 0.6068, 0.5, 0.6068, 0.6138, 0.6068, 0.5, 0.6068, 0.5, 0.7018, 0.6138, 0.7018, 0.5, 0.6068, 0.6138, 0.6068, 0.6138, 0.6068, 0.5, 0.6068, 0.6138, 1.0, 0.5, 1.0, 0.5, 1.0, 0.6138, 1.0, 0.3862, 0.6068, 0.5, 0.6068, 0.5, 0.6068, 0.3862, 0.6068, 0.6138, 0.6068, 0.6138, 1.0, 0.5, 1.0, 0.5, 0.6068, 0.6138, 0.6068, 0.6138, 0.7018, 0.6138, 1.0, 0.6138, 1.0, 0.6138, 0.6068, 0.3862, 1.0, 0.3862, 0.7018, 0.3862, 0.6068, 0.3862, 0.6068, 0.3862, 1.0, 0.5, 0.6068, 0.5, 1.0, 0.3862, 1.0, 0.3862, 0.6068, 0.5, 1.0, 0.3862, 1.0, 0.3862, 1.0, 0.5, 1.0, 0.5, 1.0, 0.5, 0.6068, 0.5, 0.6068, 0.5, 0.7018, 0.5, 1.0, 0.5, 0.7018, 0.3862, 0.7018, 0.3862, 1.0, 0.5, 1.0, 0.5, 0.7018, 0.5, 0.6068, 0.5, 0.6068, 0.5, 0.7018, 0.3862, 0.6068, 0.3862, 0.7018, 0.3862, 0.7018, 0.3862, 0.6068, 0.6138, 0.7018, 0.5, 0.7018, 0.5, 1.0, 0.6138, 1.0, 0.5, 0.6068, 0.3862, 0.6068, 0.3862, 0.7018, 0.5, 0.7018, 0.5, 0.6068, 0.5, 0.7018, 0.5, 0.7018, 0.5, 0.6068, 0.6138, 0.7018, 0.6138, 0.6068, 0.6138, 0.6068, 0.6138, 0.7018, 0.3862, 0.7018, 0.5, 0.7018, 0.5, 0.7018, 0.3862, 0.7018, 0.5, 0.6068, 0.3862, 0.6068, 0.3862, 0.6068, 0.5, 0.6068, 0.5, 0.7018, 0.6138, 0.7018, 0.6138, 0.7018, 0.5, 0.7018, 0.6138, 0.6068, 0.5, 0.6068, 0.5, 0.6068, 0.6138, 0.6068, 1.0, 0.5, 0.25, 0.49, 0.4578, 0.13, 0.6667, 0.5, 0.6667, 0.5, 0.4578, 0.13, 0.04215, 0.13, 0.3333, 0.5, 0.4578, 0.13, 0.25, 0.49, 0.04215, 0.13, 0.3333, 0.5, 0.04215, 0.13, 0.25, 0.49, -5.96e-08, 0.5, 0.75, 0.49, 0.9578, 0.13, 0.5422, 0.13, 0.125, 0.5, 0.125, 0.5583, 0.0, 0.5583, 0.0, 0.5, 0.25, 0.5, 0.25, 0.5583, 0.125, 0.5583, 0.125, 0.5, 0.375, 0.5, 0.375, 0.5583, 0.25, 0.5583, 0.25, 0.5, 0.5, 0.5, 0.5, 0.5583, 0.375, 0.5583, 0.375, 0.5, 0.625, 0.5, 0.625, 0.5583, 0.5, 0.5583, 0.5, 0.5, 0.75, 0.5, 0.75, 0.5583, 0.625, 0.5583, 0.625, 0.5, 0.875, 0.5, 0.875, 0.5583, 0.75, 0.5583, 0.75, 0.5, 1.0, 0.5, 1.0, 0.5583, 0.875, 0.5583, 0.875, 0.5, 0.3673, 0.1823, 0.25, 0.3854, 0.1327, 0.1823, 0.25, 0.49, 0.04215, 0.13, 0.04215, 0.13, 0.25, 0.49, 0.04215, 0.13, 0.4578, 0.13, 0.4578, 0.13, 0.04215, 0.13, 0.4578, 0.13, 0.25, 0.49, 0.25, 0.49, 0.4578, 0.13, 0.5422, 0.13, 0.75, 0.49, 0.75, 0.49, 0.5422, 0.13, 0.9578, 0.13, 0.5422, 0.13, 0.5422, 0.13, 0.9578, 0.13, 0.75, 0.49, 0.9578, 0.13, 0.9578, 0.13, 0.75, 0.49, 0.6138, 0.6068, 0.3862, 0.6068, 0.3862, 1.0, 0.6138, 1.0, 0.3862, 1.0, 0.3862, 0.6068, 0.3862, 0.6068, 0.3862, 1.0, 0.3862, 0.6068, 0.6138, 0.6068, 0.6138, 0.6068, 0.5777, 0.6068, 0.4223, 0.6068, 0.3862, 0.6068, 0.5777, 0.6068, 0.5777, 1.0, 0.4223, 1.0, 0.4223, 0.6068, 0.6138, 0.6068, 0.6138, 1.0, 0.6138, 1.0, 0.6138, 0.6068, 0.5777, 1.0, 0.5777, 0.6068, 0.6138, 0.6068, 0.6138, 1.0, 0.3862, 1.0, 0.3862, 0.6068, 0.4223, 0.6068, 0.4223, 1.0, 0.6138, 1.0, 0.3862, 1.0, 0.3862, 1.0, 0.4223, 1.0, 0.5777, 1.0, 0.6138, 1.0, 0.3862, 0.5, 0.6138, 0.5, 0.6138, 0.5, 0.3862, 0.5, 0.6138, 0.5, 0.6138, 1.0, 0.3862, 1.0, 0.3862, 0.5, 0.6138, 1.0, 0.3862, 1.0, 0.3862, 1.0, 0.6138, 1.0, 0.3862, 1.0, 0.3862, 0.7688, 0.3862, 0.5, 0.3862, 0.5, 0.3862, 1.0, 0.6138, 0.7688, 0.3862, 0.7688, 0.3862, 1.0, 0.6138, 1.0, 0.6138, 0.5, 0.3862, 0.5, 0.3862, 1.0, 0.6138, 1.0, 0.3862, 0.5, 0.6138, 0.5, 0.6138, 0.5, 0.3862, 0.5, 0.6138, 1.0, 0.3862, 1.0, 0.3862, 1.0, 0.6138, 1.0, 0.3862, 1.0, 0.3862, 0.5, 0.3862, 0.5, 0.3862, 0.6068, 0.3862, 1.0, 0.6138, 0.6068, 0.6138, 1.0, 0.3862, 1.0, 0.3862, 0.6068, 0.6138, 0.5, 0.3862, 0.5, 0.3862, 0.7688, 0.6138, 0.7688, 0.6138, 0.5, 0.6138, 0.7688, 0.6138, 1.0, 0.6138, 1.0, 0.6138, 0.5, 0.3862, 0.5, 0.3862, 0.5, 0.6138, 0.5, 0.6138, 0.5, 0.6138, 0.5, 0.6138, 0.5, 0.6138, 0.5, 0.6138, 0.5, 0.6138, 0.5, 0.3862, 0.5, 0.3862, 0.5, 0.6138, 0.5, 0.3862, 0.5, 0.3862, 0.5, 0.3862, 0.5, 0.3862, 0.5, 0.3862, 0.5, 0.6138, 0.5, 0.6138, 0.5, 0.3862, 0.5, 0.6138, 0.6068, 0.3862, 0.6068, 0.3862, 0.5, 0.6138, 0.5, 0.6138, 0.5, 0.6138, 1.0, 0.6138, 1.0, 0.6138, 0.6068, 0.6138, 0.5, 0.5, 1.0, 0.5, 1.0, 0.5, 0.7018, 0.5, 0.6068, 0.5, 0.6068, 0.6138, 0.6068, 0.5, 0.6068, 0.5, 0.7018, 0.6138, 0.7018, 0.5, 0.6068, 0.6138, 0.6068, 0.6138, 0.6068, 0.5, 0.6068, 0.6138, 1.0, 0.5, 1.0, 0.5, 1.0, 0.6138, 1.0, 0.3862, 0.6068, 0.5, 0.6068, 0.5, 0.6068, 0.3862, 0.6068, 0.6138, 0.6068, 0.6138, 1.0, 0.5, 1.0, 0.5, 0.6068, 0.6138, 0.6068, 0.6138, 0.7018, 0.6138, 1.0, 0.6138, 1.0, 0.6138, 0.6068, 0.3862, 1.0, 0.3862, 0.7018, 0.3862, 0.6068, 0.3862, 0.6068, 0.3862, 1.0, 0.5, 0.6068, 0.5, 1.0, 0.3862, 1.0, 0.3862, 0.6068, 0.5, 1.0, 0.3862, 1.0, 0.3862, 1.0, 0.5, 1.0, 0.5, 1.0, 0.5, 0.6068, 0.5, 0.6068, 0.5, 0.7018, 0.5, 1.0, 0.5, 0.7018, 0.3862, 0.7018, 0.3862, 1.0, 0.5, 1.0, 0.5, 0.7018, 0.5, 0.6068, 0.5, 0.6068, 0.5, 0.7018, 0.3862, 0.6068, 0.3862, 0.7018, 0.3862, 0.7018, 0.3862, 0.6068, 0.6138, 0.7018, 0.5, 0.7018, 0.5, 1.0, 0.6138, 1.0, 0.5, 0.6068, 0.3862, 0.6068, 0.3862, 0.7018, 0.5, 0.7018, 0.5, 0.6068, 0.5, 0.7018, 0.5, 0.7018, 0.5, 0.6068, 0.6138, 0.7018, 0.6138, 0.6068, 0.6138, 0.6068, 0.6138, 0.7018, 0.3862, 0.7018, 0.5, 0.7018, 0.5, 0.7018, 0.3862, 0.7018, 0.5, 0.6068, 0.3862, 0.6068, 0.3862, 0.6068, 0.5, 0.6068, 0.5, 0.7018, 0.6138, 0.7018, 0.6138, 0.7018, 0.5, 0.7018, 0.6138, 0.6068, 0.5, 0.6068, 0.5, 0.6068, 0.6138, 0.6068, 1.0, 0.5, 0.25, 0.49, 0.4578, 0.13, 0.6667, 0.5, 0.6667, 0.5, 0.4578, 0.13, 0.04215, 0.13, 0.3333, 0.5, 0.4578, 0.13, 0.25, 0.49, 0.04215, 0.13, 0.3333, 0.5, 0.04215, 0.13, 0.25, 0.49, -5.96e-08, 0.5, 0.75, 0.49, 0.9578, 0.13, 0.5422, 0.13, 0.3673, 0.1823, 0.25, 0.3854, 0.1327, 0.1823, 0.25, 0.49, 0.04215, 0.13, 0.04215, 0.13, 0.25, 0.49, 0.04215, 0.13, 0.4578, 0.13, 0.4578, 0.13, 0.04215, 0.13, 0.4578, 0.13, 0.25, 0.49, 0.25, 0.49, 0.4578, 0.13, 0.6138, 0.6068, 0.3862, 0.6068, 0.3862, 1.0, 0.6138, 1.0, 0.3862, 1.0, 0.3862, 0.6068, 0.3862, 0.6068, 0.3862, 1.0, 0.3862, 0.6068, 0.6138, 0.6068, 0.6138, 0.6068, 0.5777, 0.6068, 0.4223, 0.6068, 0.3862, 0.6068, 0.5777, 0.6068, 0.5777, 1.0, 0.4223, 1.0, 0.4223, 0.6068, 0.6138, 0.6068, 0.6138, 1.0, 0.6138, 1.0, 0.6138, 0.6068, 0.5777, 1.0, 0.5777, 0.6068, 0.6138, 0.6068, 0.6138, 1.0, 0.3862, 1.0, 0.3862, 0.6068, 0.4223, 0.6068, 0.4223, 1.0, 0.6138, 1.0, 0.3862, 1.0, 0.3862, 1.0, 0.4223, 1.0, 0.5777, 1.0, 0.6138, 1.0, 0.3862, 0.5, 0.6138, 0.5, 0.6138, 0.5, 0.3862, 0.5, 0.6138, 0.5, 0.6138, 1.0, 0.3862, 1.0, 0.3862, 0.5, 0.6138, 1.0, 0.3862, 1.0, 0.3862, 1.0, 0.6138, 1.0, 0.3862, 1.0, 0.3862, 0.7688, 0.3862, 0.5, 0.3862, 0.5, 0.3862, 1.0, 0.6138, 0.7688, 0.3862, 0.7688, 0.3862, 1.0, 0.6138, 1.0, 0.6138, 0.5, 0.3862, 0.5, 0.3862, 1.0, 0.6138, 1.0, 0.3862, 0.5, 0.6138, 0.5, 0.6138, 0.5, 0.3862, 0.5, 0.6138, 1.0, 0.3862, 1.0, 0.3862, 1.0, 0.6138, 1.0, 0.3862, 1.0, 0.3862, 0.5, 0.3862, 0.5, 0.3862, 0.6068, 0.3862, 1.0, 0.6138, 0.6068, 0.6138, 1.0, 0.3862, 1.0, 0.3862, 0.6068, 0.6138, 0.5, 0.3862, 0.5, 0.3862, 0.7688, 0.6138, 0.7688, 0.6138, 0.5, 0.6138, 0.7688, 0.6138, 1.0, 0.6138, 1.0, 0.6138, 0.5, 0.3862, 0.5, 0.3862, 0.5, 0.6138, 0.5, 0.6138, 0.5, 0.6138, 0.5, 0.6138, 0.5, 0.6138, 0.5, 0.6138, 0.5, 0.6138, 0.5, 0.3862, 0.5, 0.3862, 0.5, 0.6138, 0.5, 0.3862, 0.5, 0.3862, 0.5, 0.3862, 0.5, 0.3862, 0.5, 0.3862, 0.5, 0.6138, 0.5, 0.6138, 0.5, 0.3862, 0.5, 0.6138, 0.6068, 0.3862, 0.6068, 0.3862, 0.5, 0.6138, 0.5, 0.6138, 0.5, 0.6138, 1.0, 0.6138, 1.0, 0.6138, 0.6068, 0.6138, 0.5, 0.5, 1.0, 0.5, 1.0, 0.5, 0.7018, 0.5, 0.6068, 0.5, 0.6068, 0.6138, 0.6068, 0.5, 0.6068, 0.5, 0.7018, 0.6138, 0.7018, 0.5, 0.6068, 0.6138, 0.6068, 0.6138, 0.6068, 0.5, 0.6068, 0.6138, 1.0, 0.5, 1.0, 0.5, 1.0, 0.6138, 1.0, 0.3862, 0.6068, 0.5, 0.6068, 0.5, 0.6068, 0.3862, 0.6068, 0.6138, 0.6068, 0.6138, 1.0, 0.5, 1.0, 0.5, 0.6068, 0.6138, 0.6068, 0.6138, 0.7018, 0.6138, 1.0, 0.6138, 1.0, 0.6138, 0.6068, 0.3862, 1.0, 0.3862, 0.7018, 0.3862, 0.6068, 0.3862, 0.6068, 0.3862, 1.0, 0.5, 0.6068, 0.5, 1.0, 0.3862, 1.0, 0.3862, 0.6068, 0.5, 1.0, 0.3862, 1.0, 0.3862, 1.0, 0.5, 1.0, 0.5, 1.0, 0.5, 0.6068, 0.5, 0.6068, 0.5, 0.7018, 0.5, 1.0, 0.5, 0.7018, 0.3862, 0.7018, 0.3862, 1.0, 0.5, 1.0, 0.5, 0.7018, 0.5, 0.6068, 0.5, 0.6068, 0.5, 0.7018, 0.3862, 0.6068, 0.3862, 0.7018, 0.3862, 0.7018, 0.3862, 0.6068, 0.6138, 0.7018, 0.5, 0.7018, 0.5, 1.0, 0.6138, 1.0, 0.5, 0.6068, 0.3862, 0.6068, 0.3862, 0.7018, 0.5, 0.7018, 0.5, 0.6068, 0.5, 0.7018, 0.5, 0.7018, 0.5, 0.6068, 0.6138, 0.7018, 0.6138, 0.6068, 0.6138, 0.6068, 0.6138, 0.7018, 0.3862, 0.7018, 0.5, 0.7018, 0.5, 0.7018, 0.3862, 0.7018, 0.5, 0.6068, 0.3862, 0.6068, 0.3862, 0.6068, 0.5, 0.6068, 0.5, 0.7018, 0.6138, 0.7018, 0.6138, 0.7018, 0.5, 0.7018, 0.6138, 0.6068, 0.5, 0.6068, 0.5, 0.6068, 0.6138, 0.6068, 1.0, 0.5, 0.25, 0.49, 0.4578, 0.13, 0.6667, 0.5, 0.6667, 0.5, 0.4578, 0.13, 0.04215, 0.13, 0.3333, 0.5, 0.4578, 0.13, 0.25, 0.49, 0.04215, 0.13, 0.3333, 0.5, 0.04215, 0.13, 0.25, 0.49, -5.96e-08, 0.5, 0.75, 0.49, 0.9578, 0.13, 0.5422, 0.13, 0.3673, 0.1823, 0.25, 0.3854, 0.1327, 0.1823, 0.25, 0.49, 0.04215, 0.13, 0.04215, 0.13, 0.25, 0.49, 0.04215, 0.13, 0.4578, 0.13, 0.4578, 0.13, 0.04215, 0.13, 0.4578, 0.13, 0.25, 0.49, 0.25, 0.49, 0.4578, 0.13, 0.6138, 0.6068, 0.3862, 0.6068, 0.3862, 1.0, 0.6138, 1.0, 0.3862, 1.0, 0.3862, 0.6068, 0.3862, 0.6068, 0.3862, 1.0, 0.3862, 0.6068, 0.6138, 0.6068, 0.6138, 0.6068, 0.5777, 0.6068, 0.4223, 0.6068, 0.3862, 0.6068, 0.5777, 0.6068, 0.5777, 1.0, 0.4223, 1.0, 0.4223, 0.6068, 0.6138, 0.6068, 0.6138, 1.0, 0.6138, 1.0, 0.6138, 0.6068, 0.5777, 1.0, 0.5777, 0.6068, 0.6138, 0.6068, 0.6138, 1.0, 0.3862, 1.0, 0.3862, 0.6068, 0.4223, 0.6068, 0.4223, 1.0, 0.6138, 1.0, 0.3862, 1.0, 0.3862, 1.0, 0.4223, 1.0, 0.5777, 1.0, 0.6138, 1.0, 0.3862, 0.5, 0.6138, 0.5, 0.6138, 0.5, 0.3862, 0.5, 0.3862, 0.5, 0.6138, 0.5, 0.6138, 0.5, 0.3862, 0.5, 0.3862, 0.5, 0.6138, 0.5, 0.6138, 0.5, 0.3862, 0.5, 0.3862, 0.5, 0.3862, 0.5, 0.6138, 0.5, 0.6138, 0.5, 0.6138, 0.5, 0.6138, 0.5, 0.3862, 0.5, 0.3862, 0.5, 0.3862, 0.5, 0.3862, 0.5, 0.6138, 0.5, 0.6138, 0.5, 0.6138, 0.5, 0.3862, 0.5, 0.6138, 0.5, 0.3862, 0.5, 0.6138, 0.5, 0.3862, 0.5, 0.5422, 0.13, 0.75, 0.49, 0.75, 0.49, 0.5422, 0.13, 0.9578, 0.13, 0.5422, 0.13, 0.5422, 0.13, 0.9578, 0.13, 0.75, 0.49, 0.9578, 0.13, 0.9578, 0.13, 0.75, 0.49, 0.5422, 0.13, 0.75, 0.49, 0.75, 0.49, 0.5422, 0.13, 0.9578, 0.13, 0.5422, 0.13, 0.5422, 0.13, 0.9578, 0.13, 0.75, 0.49, 0.9578, 0.13, 0.9578, 0.13, 0.75, 0.49, 0.25, 0.3854, 0.3673, 0.1823, 0.4578, 0.13, 0.25, 0.49, 0.3673, 0.1823, 0.1327, 0.1823, 0.04215, 0.13, 0.4578, 0.13, 0.1327, 0.1823, 0.25, 0.3854, 0.25, 0.49, 0.04215, 0.13, 0.25, 0.3854, 0.3673, 0.1823, 0.4578, 0.13, 0.25, 0.49, 0.3673, 0.1823, 0.1327, 0.1823, 0.04215, 0.13, 0.4578, 0.13, 0.1327, 0.1823, 0.25, 0.3854, 0.25, 0.49, 0.04215, 0.13, 0.25, 0.3854, 0.3673, 0.1823, 0.4578, 0.13, 0.25, 0.49, 0.3673, 0.1823, 0.1327, 0.1823, 0.04215, 0.13, 0.4578, 0.13, 0.1327, 0.1823, 0.25, 0.3854, 0.25, 0.49, 0.04215, 0.13, 0.75, 0.49, 0.9197, 0.4197, 0.99, 0.25, 0.9197, 0.08029, 0.75, 0.01, 0.5803, 0.08029, 0.51, 0.25, 0.5803, 0.4197])
me_cylinder_014.materials.append(mat_primary_002)
me_cylinder_014.materials.append(mat_secondary_002)
me_cylinder_014.materials.append(mat_light_grey_002)
me_cylinder_014.materials.append(mat_medium_grey_002)
me_cylinder_014.materials.append(mat_dark_grey_002)
me_cylinder_014.materials.append(mat_fabbery_002)
me_cylinder_014.materials.append(mat_lights_002)
me_cylinder_014.materials.append(mat_solar_002)
me_cylinder_014.materials.append(None)
me_cylinder_014.materials.append(None)
me_cylinder_014.materials.append(None)
me_cylinder_014.materials.append(None)
me_cylinder_014.materials.append(None)
me_cylinder_014.materials.append(None)
me_cylinder_014.materials.append(None)
me_cylinder_014.materials.append(None)
me_cylinder_014.use_remesh_preserve_volume = False
me_cylinder_014.use_remesh_preserve_attributes = False
me_cylinder_014.use_mirror_vertex_groups = False
me_cylinder_014.update()
me_cylinder_014.normals_split_custom_set([tuple(v) for v in zip(*[iter([0.0, 0.0, -1.0, 0.0, 0.0, -1.0, 0.0, 0.0, -1.0, 0.0, 0.0, -1.0, 0.866, 0.0, 0.5, 0.866, 0.0, 0.5, 0.866, 0.0, 0.5, 0.866, 0.0, 0.5, -0.866, 0.0, 0.5, -0.866, 0.0, 0.5, -0.866, 0.0, 0.5, -0.866, 0.0, 0.5, -0.866, -3.713e-07, 0.5, -0.866, -3.713e-07, 0.5, -0.866, -3.713e-07, 0.5, -0.866, -3.713e-07, 0.5, 0.0, 0.0, -1.0, 0.0, 0.0, -1.0, 0.0, 0.0, -1.0, 0.0, 0.0, -1.0, 0.866, 0.0, 0.5, 0.866, 0.0, 0.5, 0.866, 0.0, 0.5, 0.866, 0.0, 0.5, 0.0, 0.0, 1.0, 0.0, 0.0, 1.0, 0.0, 0.0, 1.0, 0.0, 0.0, 1.0, 0.866, 0.0, -0.5, 0.866, 0.0, -0.5, 0.866, 0.0, -0.5, 0.866, 0.0, -0.5, -0.866, 1.478e-07, -0.5, -0.866, 1.478e-07, -0.5, -0.866, 1.478e-07, -0.5, -0.866, 1.478e-07, -0.5, 0.0, -1.0, 1.29e-06, 0.0, -1.0, 1.29e-06, 0.0, -1.0, 1.29e-06, 0.0, -1.0, 1.29e-06, 0.0, -1.0, 1.29e-06, 0.0, -1.0, 1.29e-06, 0.0, 1.0, -4.869e-08, 0.0, 1.0, -4.869e-08, 0.0, 1.0, -4.869e-08, 0.0, 1.0, -4.869e-08, 0.0, 1.0, -4.869e-08, 0.0, 1.0, -4.869e-08, 0.0, 1.0, 0.0, 0.0, 1.0, 0.0, 0.0, 1.0, 0.0, 0.866, -4.411e-07, 0.5, 0.866, -4.411e-07, 0.5, 0.866, -4.411e-07, 0.5, 0.866, -4.411e-07, 0.5, -0.866, 0.0, -0.5, -0.866, 0.0, -0.5, -0.866, 0.0, -0.5, -0.866, 0.0, -0.5, 1.174e-07, 0.0, 1.0, 1.174e-07, 0.0, 1.0, 1.174e-07, 0.0, 1.0, 1.174e-07, 0.0, 1.0, 1.142e-07, 0.0, -1.0, 1.142e-07, 0.0, -1.0, 1.142e-07, 0.0, -1.0, 1.142e-07, 0.0, -1.0, -0.866, 0.0, 0.5, -0.866, 0.0, 0.5, -0.866, 0.0, 0.5, -0.866, 0.0, 0.5, 0.866, -1.251e-06, -0.5, 0.866, -1.251e-06, -0.5, 0.866, -1.251e-06, -0.5, 0.866, -1.251e-06, -0.5, -0.866, 0.0, -0.5, -0.866, 0.0, -0.5, -0.866, 0.0, -0.5, -0.866, 0.0, -0.5, 5.432e-06, 1.0, 2.503e-06, 5.432e-06, 1.0, 2.503e-06, 5.432e-06, 1.0, 2.503e-06, 1.711e-06, 1.0, 0.0, 1.711e-06, 1.0, 0.0, 1.711e-06, 1.0, 0.0, 1.711e-06, 1.0, 0.0, 0.0, 1.0, 0.0, 0.0, 1.0, 0.0, 0.0, 1.0, 0.0, 0.0, 1.0, 0.0, 0.0, 1.0, -1.252e-06, 0.0, 1.0, -1.252e-06, 0.0, 1.0, -1.252e-06, 2.964e-06, 1.0, 4.202e-07, 2.964e-06, 1.0, 4.202e-07, 2.964e-06, 1.0, 4.202e-07, 2.964e-06, 1.0, 4.202e-07, 0.0, 1.0, 0.0, 0.0, 1.0, 0.0, 0.0, 1.0, 0.0, 0.866, 0.0, -0.5, 0.866, 0.0, -0.5, 0.866, 0.0, -0.5, 0.866, 0.0, -0.5, 0.0, 0.0, 1.0, 0.0, 0.0, 1.0, 0.0, 0.0, 1.0, 0.0, 0.0, 1.0, -1.0, 0.0, 1.464e-07, -1.0, 0.0, 1.464e-07, -1.0, 0.0, 1.464e-07, -1.0, 0.0, 1.464e-07, 1.0, 0.0, -1.464e-07, 1.0, 0.0, -1.464e-07, 1.0, 0.0, -1.464e-07, 1.0, 0.0, -1.464e-07, 0.0, 0.0, -1.0, 0.0, 0.0, -1.0, 0.0, 0.0, -1.0, 0.0, 0.0, -1.0, 0.0, 1.0, 0.0, 0.0, 1.0, 0.0, 0.0, 1.0, 0.0, 0.0, 1.0, 0.0, 0.0, -1.0, 0.0, 0.0, -1.0, 0.0, 0.0, -1.0, 0.0, 0.0, -1.0, 0.0, 0.5, 0.0, -0.866, 0.5, 0.0, -0.866, 0.5, 0.0, -0.866, 0.5, 0.0, -0.866, -0.5, 0.0, 0.866, -0.5, 0.0, 0.866, -0.5, 0.0, 0.866, -0.5, 0.0, 0.866, 0.866, 0.0, 0.5, 0.866, 0.0, 0.5, 0.866, 0.0, 0.5, 0.866, 0.0, 0.5, 0.0, 1.0, -6.397e-07, 0.0, 1.0, -6.397e-07, 0.0, 1.0, -6.397e-07, 0.0, 1.0, -6.397e-07, -2.134e-06, -1.0, 3.198e-07, -2.134e-06, -1.0, 3.198e-07, -2.134e-06, -1.0, 3.198e-07, -2.134e-06, -1.0, 3.198e-07, 0.5, 4.798e-07, 0.866, 0.5, 4.798e-07, 0.866, 0.5, 4.798e-07, 0.866, 0.5, 4.798e-07, 0.866, -0.5, -3.387e-07, -0.866, -0.5, -3.387e-07, -0.866, -0.5, -3.387e-07, -0.866, -0.5, -3.387e-07, -0.866, -0.866, 1.282e-08, 0.5, -0.866, 1.282e-08, 0.5, -0.866, 1.282e-08, 0.5, -0.866, 1.282e-08, 0.5, 0.0, 1.0, 6.397e-07, 0.0, 1.0, 6.397e-07, 0.0, 1.0, 6.397e-07, 0.0, 1.0, 6.397e-07, -5.718e-07, -1.0, 1.599e-06, -5.718e-07, -1.0, 1.599e-06, -5.718e-07, -1.0, 1.599e-06, -5.718e-07, -1.0, 1.599e-06, 0.0, 1.0, 9.976e-08, 0.0, 1.0, 9.976e-08, 0.0, 1.0, 9.976e-08, 0.0, -1.0, 9.976e-08, 0.0, -1.0, 9.976e-08, 0.0, -1.0, 9.976e-08, 0.866, 3.139e-07, 0.5, 0.866, 3.139e-07, 0.5, 0.866, 3.139e-07, 0.5, 0.866, 3.139e-07, 0.5, -0.866, 2.222e-07, 0.5, -0.866, 2.222e-07, 0.5, -0.866, 2.222e-07, 0.5, -0.866, 2.222e-07, 0.5, 0.0, -4.539e-07, -1.0, 0.0, -4.539e-07, -1.0, 0.0, -4.539e-07, -1.0, 0.0, -4.539e-07, -1.0, 1.0, -3.005e-07, -3.898e-08, 1.0, -3.005e-07, -3.898e-08, 1.0, -3.005e-07, -3.898e-08, 1.0, -3.005e-07, -3.898e-08, 1.0, -3.005e-07, -3.898e-08, -2.126e-06, -1.0, 0.0, -2.126e-06, -1.0, 0.0, -2.126e-06, -1.0, 0.0, -2.126e-06, -1.0, 0.0, -1.0, 1.113e-08, 4.545e-08, -1.0, 1.113e-08, 4.545e-08, -1.0, 1.113e-08, 4.545e-08, -1.0, 1.113e-08, 4.545e-08, -1.0, 1.113e-08, 4.545e-08, -1.0, -1.677e-08, 0.0, -1.0, -1.677e-08, 0.0, -1.0, -1.677e-08, 0.0, -1.0, -1.677e-08, 0.0, -1.0, -1.677e-08, 0.0, 0.0, -1.0, -2.082e-07, 0.0, -1.0, -2.082e-07, 0.0, -1.0, -2.082e-07, -0.866, 0.0, 0.5, -0.866, 0.0, 0.5, -0.866, 0.0, 0.5, -0.866, 0.0, 0.5, 0.866, 0.0, 0.5, 0.866, 0.0, 0.5, 0.866, 0.0, 0.5, 0.866, 0.0, 0.5, 0.0, 0.0, -1.0, 0.0, 0.0, -1.0, 0.0, 0.0, -1.0, 0.0, 0.0, -1.0, 0.0, 1.0, 6.684e-08, 0.0, 1.0, 6.684e-08, 0.0, 1.0, 6.684e-08, 0.0, 1.0, 6.684e-08, 0.0, 0.7071, -0.7071, 0.0, 0.7071, -0.7071, 0.0, 0.7071, -0.7071, 0.0, 0.7071, -0.7071, 0.0, 0.0, -1.0, 0.0, 0.0, -1.0, 0.0, 0.0, -1.0, 0.0, 0.0, -1.0, 1.0, 0.0, 0.0, 1.0, 0.0, 0.0, 1.0, 0.0, 0.0, 1.0, 0.0, 0.0, 1.0, 0.0, 0.0, 0.0, -1.0, 0.0, 0.0, -1.0, 0.0, 0.0, -1.0, 0.0, 0.0, -1.0, 0.0, 0.0, -0.7071, 0.7071, 0.0, -0.7071, 0.7071, 0.0, -0.7071, 0.7071, 0.0, -0.7071, 0.7071, 0.0, 0.0, 1.0, 0.0, 0.0, 1.0, 0.0, 0.0, 1.0, 0.0, 0.0, 1.0, -0.5, -3.561e-07, -0.866, -0.5, -3.561e-07, -0.866, -0.5, -3.561e-07, -0.866, -0.5, -3.561e-07, -0.866, -0.5, -3.561e-07, -0.866, 1.063e-06, -1.0, 1.804e-06, 1.063e-06, -1.0, 1.804e-06, 1.063e-06, -1.0, 1.804e-06, 1.063e-06, -1.0, 1.804e-06, 0.5, 4.451e-08, 0.866, 0.5, 4.451e-08, 0.866, 0.5, 4.451e-08, 0.866, 0.5, 4.451e-08, 0.866, 0.5, 4.451e-08, 0.866, 0.5, 3.355e-08, 0.866, 0.5, 3.355e-08, 0.866, 0.5, 3.355e-08, 0.866, 0.5, 3.355e-08, 0.866, 0.5, 3.355e-08, 0.866, 0.0, 1.0, 2.674e-07, 0.0, 1.0, 2.674e-07, 0.0, 1.0, 2.674e-07, 0.0, 1.0, 2.674e-07, -0.6124, 0.7071, 0.3536, -0.6124, 0.7071, 0.3536, -0.6124, 0.7071, 0.3536, -0.6124, 0.7071, 0.3536, -0.866, 0.0, 0.5, -0.866, 0.0, 0.5, -0.866, 0.0, 0.5, -0.866, 0.0, 0.5, -0.5, -6.709e-08, -0.866, -0.5, -6.709e-08, -0.866, -0.5, -6.709e-08, -0.866, -0.5, -6.709e-08, -0.866, -0.5, -6.709e-08, -0.866, 0.0, -1.0, 3.09e-07, 0.0, -1.0, 3.09e-07, 0.0, -1.0, 3.09e-07, 0.0, -1.0, 3.09e-07, 0.6124, -0.7071, -0.3536, 0.6124, -0.7071, -0.3536, 0.6124, -0.7071, -0.3536, 0.6124, -0.7071, -0.3536, 0.866, 0.0, -0.5, 0.866, 0.0, -0.5, 0.866, 0.0, -0.5, 0.866, 0.0, -0.5, -0.5297, -0.002504, -0.8482, -0.5297, -0.002504, -0.8482, -0.5297, -0.002504, -0.8482, -0.5297, -0.002504, -0.8482, -0.866, 0.0, 0.5, -0.866, 0.0, 0.5, -0.866, 0.0, 0.5, -0.866, 0.0, 0.5, 0.4697, -0.002503, 0.8828, 0.4697, -0.002503, 0.8828, 0.4697, -0.002503, 0.8828, 0.4697, -0.002503, 0.8828, 0.866, 0.0, -0.5, 0.866, 0.0, -0.5, 0.866, 0.0, -0.5, 0.866, 0.0, -0.5, 0.0, -1.0, 4.491e-08, 0.0, -1.0, 4.491e-08, 0.0, -1.0, 4.491e-08, 0.0, -1.0, 4.491e-08, 0.5559, 0.7667, -0.321, 0.5559, 0.7667, -0.321, 0.5559, 0.7667, -0.321, 0.5559, 0.7667, -0.321, -0.2767, 0.9476, 0.1597, -0.2767, 0.9476, 0.1597, -0.2767, 0.9476, 0.1597, -0.2767, 0.9476, 0.1597, -0.2767, 0.9476, 0.1597, -0.2767, 0.9476, 0.1597, -0.2767, 0.9476, 0.1597, -0.2767, 0.9476, 0.1597, 0.0, -1.0, 0.0, 0.0, -1.0, 0.0, 0.0, -1.0, 0.0, 0.0, -1.0, 0.0, 0.4736, -0.007395, 0.8807, 0.4736, -0.007395, 0.8807, 0.4736, -0.007395, 0.8807, 0.4736, -0.007395, 0.8807, 0.4736, -0.007395, 0.8807, -0.5259, -0.007395, -0.8505, -0.5259, -0.007395, -0.8505, -0.5259, -0.007395, -0.8505, -0.5259, -0.007395, -0.8505, -0.5259, -0.007395, -0.8505, -0.5, -3.116e-07, 0.866, -0.5, -3.116e-07, 0.866, -0.5, -3.116e-07, 0.866, -0.5, -3.116e-07, 0.866, -0.5, -3.116e-07, 0.866, 1.063e-06, -1.0, -1.759e-06, 1.063e-06, -1.0, -1.759e-06, 1.063e-06, -1.0, -1.759e-06, 1.063e-06, -1.0, -1.759e-06, 0.5, 0.0, -0.866, 0.5, 0.0, -0.866, 0.5, 0.0, -0.866, 0.5, 0.0, -0.866, 0.5, 0.0, -0.866, 0.5, 3.355e-08, -0.866, 0.5, 3.355e-08, -0.866, 0.5, 3.355e-08, -0.866, 0.5, 3.355e-08, -0.866, 0.5, 3.355e-08, -0.866, 0.0, 1.0, -2.339e-07, 0.0, 1.0, -2.339e-07, 0.0, 1.0, -2.339e-07, 0.0, 1.0, -2.339e-07, 0.6124, 0.7071, 0.3536, 0.6124, 0.7071, 0.3536, 0.6124, 0.7071, 0.3536, 0.6124, 0.7071, 0.3536, 0.866, 0.0, 0.5, 0.866, 0.0, 0.5, 0.866, 0.0, 0.5, 0.866, 0.0, 0.5, -0.5, 3.355e-08, 0.866, -0.5, 3.355e-08, 0.866, -0.5, 3.355e-08, 0.866, -0.5, 3.355e-08, 0.866, -0.5, 3.355e-08, 0.866, 0.0, -1.0, -3.09e-07, 0.0, -1.0, -3.09e-07, 0.0, -1.0, -3.09e-07, 0.0, -1.0, -3.09e-07, -0.6124, -0.7071, -0.3536, -0.6124, -0.7071, -0.3536, -0.6124, -0.7071, -0.3536, -0.6124, -0.7071, -0.3536, -0.866, 0.0, -0.5, -0.866, 0.0, -0.5, -0.866, 0.0, -0.5, -0.866, 0.0, -0.5, -0.4697, -0.002504, 0.8828, -0.4697, -0.002504, 0.8828, -0.4697, -0.002504, 0.8828, -0.4697, -0.002504, 0.8828, 0.866, 0.0, 0.5, 0.866, 0.0, 0.5, 0.866, 0.0, 0.5, 0.866, 0.0, 0.5, 0.5297, -0.002503, -0.8482, 0.5297, -0.002503, -0.8482, 0.5297, -0.002503, -0.8482, 0.5297, -0.002503, -0.8482, -0.866, 0.0, -0.5, -0.866, 0.0, -0.5, -0.866, 0.0, -0.5, -0.866, 0.0, -0.5, 0.0, -1.0, 4.491e-08, 0.0, -1.0, 4.491e-08, 0.0, -1.0, 4.491e-08, 0.0, -1.0, 4.491e-08, -0.5559, 0.7667, -0.321, -0.5559, 0.7667, -0.321, -0.5559, 0.7667, -0.321, -0.5559, 0.7667, -0.321, 0.2767, 0.9476, 0.1597, 0.2767, 0.9476, 0.1597, 0.2767, 0.9476, 0.1597, 0.2767, 0.9476, 0.1597, 0.2767, 0.9476, 0.1597, 0.2767, 0.9476, 0.1597, 0.2767, 0.9476, 0.1597, 0.2767, 0.9476, 0.1597, 0.0, -1.0, 3.477e-07, 0.0, -1.0, 3.477e-07, 0.0, -1.0, 3.477e-07, 0.0, -1.0, 3.477e-07, 0.5259, -0.007395, -0.8505, 0.5259, -0.007395, -0.8505, 0.5259, -0.007395, -0.8505, 0.5259, -0.007395, -0.8505, 0.5259, -0.007395, -0.8505, -0.4736, -0.007395, 0.8807, -0.4736, -0.007395, 0.8807, -0.4736, -0.007395, 0.8807, -0.4736, -0.007395, 0.8807, -0.4736, -0.007395, 0.8807, -1.389e-07, -0.3222, 0.9467, -1.143e-08, -0.2794, 0.9602, 0.679, -0.2794, 0.679, 0.6694, -0.3222, 0.6694, 0.6694, -0.3222, 0.6694, 0.679, -0.2794, 0.679, 0.9602, -0.2794, -2.287e-08, 0.9467, -0.3222, -2.977e-08, 0.9467, -0.3222, -2.977e-08, 0.9602, -0.2794, -2.287e-08, 0.679, -0.2794, -0.679, 0.6694, -0.3222, -0.6694, 0.6694, -0.3222, -0.6694, 0.679, -0.2794, -0.679, -3.773e-07, -0.2794, -0.9602, -5.358e-07, -0.3222, -0.9467, -5.358e-07, -0.3222, -0.9467, -3.773e-07, -0.2794, -0.9602, -0.679, -0.2794, -0.679, -0.6694, -0.3222, -0.6694, -0.6694, -0.3222, -0.6694, -0.679, -0.2794, -0.679, -0.9602, -0.2794, 3.43e-08, -0.9467, -0.3222, -5.953e-08, -0.9602, -0.2794, 3.43e-08, -0.679, -0.2794, -0.679, -0.3855, -0.8384, -0.3855, -0.5451, -0.8384, 0.0, -0.9467, -0.3222, -5.953e-08, -0.9602, -0.2794, 3.43e-08, -0.679, -0.2794, 0.679, -0.6694, -0.3222, 0.6694, -0.6694, -0.3222, 0.6694, -0.679, -0.2794, 0.679, -1.143e-08, -0.2794, 0.9602, -1.389e-07, -0.3222, 0.9467, 0.3855, -0.8384, 0.3855, -1.283e-07, -0.8384, 0.5451, -0.3854, -0.8384, 0.3855, -0.5451, -0.8384, 0.0, -0.3855, -0.8384, -0.3855, -3.381e-07, -0.8384, -0.5451, 0.3855, -0.8384, -0.3855, 0.5451, -0.8384, -2.332e-08, -3.773e-07, -0.2794, -0.9602, 0.679, -0.2794, -0.679, 0.3855, -0.8384, -0.3855, -3.381e-07, -0.8384, -0.5451, -0.679, -0.2794, 0.679, -0.9602, -0.2794, 3.43e-08, -0.5451, -0.8384, 0.0, -0.3854, -0.8384, 0.3855, 0.9602, -0.2794, -2.287e-08, 0.679, -0.2794, 0.679, 0.3855, -0.8384, 0.3855, 0.5451, -0.8384, -2.332e-08, -0.679, -0.2794, -0.679, -3.773e-07, -0.2794, -0.9602, -3.381e-07, -0.8384, -0.5451, -0.3855, -0.8384, -0.3855, -1.143e-08, -0.2794, 0.9602, -0.679, -0.2794, 0.679, -0.3854, -0.8384, 0.3855, -1.283e-07, -0.8384, 0.5451, 0.679, -0.2794, 0.679, -1.143e-08, -0.2794, 0.9602, -1.283e-07, -0.8384, 0.5451, 0.3855, -0.8384, 0.3855, 0.679, -0.2794, -0.679, 0.9602, -0.2794, -2.287e-08, 0.5451, -0.8384, -2.332e-08, 0.3855, -0.8384, -0.3855, -0.866, -1.681e-07, 0.5, -0.866, -1.681e-07, 0.5, -0.866, -1.681e-07, 0.5, -0.866, -1.681e-07, 0.5, -1.222e-07, 0.0, -1.0, -1.222e-07, 0.0, -1.0, -1.222e-07, 0.0, -1.0, -1.222e-07, 0.0, -1.0, 0.0, -1.0, -1.201e-07, 0.0, -1.0, -1.201e-07, 0.0, -1.0, -1.201e-07, 0.0, -1.0, -1.201e-07, 0.0, -1.0, -1.201e-07, 0.0, -1.0, -1.201e-07, 0.866, 1.617e-07, 0.5, 0.866, 1.617e-07, 0.5, 0.866, 1.617e-07, 0.5, 0.866, 1.617e-07, 0.5, -0.866, 3.954e-07, 0.5, -0.866, 3.954e-07, 0.5, -0.866, 3.954e-07, 0.5, -0.866, 3.954e-07, 0.5, -1.305e-06, -3.124e-07, -1.0, -1.305e-06, -3.124e-07, -1.0, -1.305e-06, -3.124e-07, -1.0, -1.305e-06, -3.124e-07, -1.0, -4.482e-08, 1.0, 0.0, -4.482e-08, 1.0, 0.0, -4.482e-08, 1.0, 0.0, -4.482e-08, 1.0, 0.0, -4.482e-08, 1.0, 0.0, -4.482e-08, 1.0, 0.0, 0.0, -1.045e-14, 1.0, 0.0, -1.045e-14, 1.0, 0.0, -1.045e-14, 1.0, 0.0, -1.045e-14, 1.0, 0.866, -8.22e-08, -0.5, 0.866, -8.22e-08, -0.5, 0.866, -8.22e-08, -0.5, 0.866, -8.22e-08, -0.5, -0.866, 8.766e-08, -0.5, -0.866, 8.766e-08, -0.5, -0.866, 8.766e-08, -0.5, -0.866, 8.766e-08, -0.5, 0.0, 1.0, 0.0, 0.0, 1.0, 0.0, 0.0, 1.0, 0.0, 0.0, 1.0, 0.0, 0.0, 1.0, 0.0, 0.0, 1.0, 0.0, -0.866, -2.97e-07, -0.5, -0.866, -2.97e-07, -0.5, -0.866, -2.97e-07, -0.5, -0.866, -2.97e-07, -0.5, 1.195e-06, 8.747e-07, 1.0, 1.195e-06, 8.747e-07, 1.0, 1.195e-06, 8.747e-07, 1.0, 1.195e-06, 8.747e-07, 1.0, 0.866, -3.135e-07, -0.5, 0.866, -3.135e-07, -0.5, 0.866, -3.135e-07, -0.5, 0.866, -3.135e-07, -0.5, 0.866, 1.898e-06, 0.5, 0.866, 1.898e-06, 0.5, 0.866, 1.898e-06, 0.5, 0.866, 1.898e-06, 0.5, 0.0, 1.0, 0.0, 0.0, 1.0, 0.0, 0.0, 1.0, 0.0, 0.0, 1.0, 0.0, 0.0, 0.0, -1.0, 0.0, 0.0, -1.0, 0.0, 0.0, -1.0, 0.0, 0.0, -1.0, 0.0, -1.0, 0.0, 0.0, -1.0, 0.0, 0.0, -1.0, 0.0, 0.0, -1.0, 0.0, -1.0, 0.0, 0.0, -1.0, 0.0, 0.0, -1.0, 0.0, 0.0, -1.0, 0.0, 0.0, -1.0, 0.0, 0.0, 1.957e-07, 0.0, 1.0, 1.957e-07, 0.0, 1.0, 1.957e-07, 0.0, 1.0, 1.957e-07, 0.0, 1.0, 0.0, 0.0, 1.0, 0.0, 0.0, 1.0, 0.0, 0.0, 1.0, 0.0, 0.0, 1.0, 0.0, 1.0, 0.0, 0.0, 1.0, 0.0, 0.0, 1.0, 0.0, 0.0, 1.0, 0.0, 0.0, -1.0, 0.0, 0.0, -1.0, 0.0, 0.0, -1.0, 0.0, 0.0, -1.0, 0.0, -1.0, -1.306e-08, 0.0, -1.0, -1.306e-08, 0.0, -1.0, -1.306e-08, 0.0, -1.0, -1.306e-08, 0.0, -1.0, -1.306e-08, 0.0, -6.05e-07, 0.0, -1.0, -6.05e-07, 0.0, -1.0, -6.05e-07, 0.0, -1.0, -6.05e-07, 0.0, -1.0, 6.161e-08, 0.7071, 0.7071, 6.161e-08, 0.7071, 0.7071, 6.161e-08, 0.7071, 0.7071, 6.161e-08, 0.7071, 0.7071, 1.0, 2.573e-08, 0.0, 1.0, 2.573e-08, 0.0, 1.0, 2.573e-08, 0.0, 1.0, 2.573e-08, 0.0, 1.0, 2.573e-08, 0.0, 0.0, -1.0, 0.0, 0.0, -1.0, 0.0, 0.0, -1.0, 0.0, 0.0, -1.0, 0.0, -1.0, 0.0, 0.0, -1.0, 0.0, 0.0, -1.0, 0.0, 0.0, -1.0, 0.0, 0.0, 1.41e-06, 0.0, 1.0, 1.41e-06, 0.0, 1.0, 1.41e-06, 0.0, 1.0, 1.41e-06, 0.0, 1.0, 1.0, 0.0, 0.0, 1.0, 0.0, 0.0, 1.0, 0.0, 0.0, 1.0, 0.0, 0.0, -7.052e-07, -3.798e-08, -1.0, -7.052e-07, -3.798e-08, -1.0, -7.052e-07, -3.798e-08, -1.0, -7.052e-07, -3.798e-08, -1.0, -3.939e-07, 0.7071, -0.7071, -3.939e-07, 0.7071, -0.7071, -3.939e-07, 0.7071, -0.7071, -3.939e-07, 0.7071, -0.7071, 1.0, -1.306e-08, 0.0, 1.0, -1.306e-08, 0.0, 1.0, -1.306e-08, 0.0, 1.0, -1.306e-08, 0.0, 1.0, -1.306e-08, 0.0, 1.0, 2.011e-09, 0.0, 1.0, 2.011e-09, 0.0, 1.0, 2.011e-09, 0.0, 1.0, 2.011e-09, 0.0, 1.0, 2.011e-09, 0.0, 1.446e-06, -0.7071, 0.7071, 1.446e-06, -0.7071, 0.7071, 1.446e-06, -0.7071, 0.7071, 1.446e-06, -0.7071, 0.7071, 0.0, -1.0, 0.0, 0.0, -1.0, 0.0, 0.0, -1.0, 0.0, 0.0, -1.0, 0.0, 0.0, 1.0, 0.0, 0.0, 1.0, 0.0, 0.0, 1.0, 0.0, 0.0, 1.0, 0.0, 0.0, -1.0, 0.0, 0.0, -1.0, 0.0, 0.0, -1.0, 0.0, 0.0, -1.0, 0.0, -9.039e-07, 0.0, -1.0, -9.039e-07, 0.0, -1.0, -9.039e-07, 0.0, -1.0, -9.039e-07, 0.0, -1.0, -1.0, 0.0, 0.0, -1.0, 0.0, 0.0, -1.0, 0.0, 0.0, -1.0, 0.0, 0.0, -1.0, 0.0, 0.0, 1.0, 0.0, 0.0, 1.0, 0.0, 0.0, 1.0, 0.0, 0.0, 1.0, 0.0, 0.0, 1.0, 0.0, 0.0, -9.039e-07, 0.0, -1.0, -9.039e-07, 0.0, -1.0, -9.039e-07, 0.0, -1.0, -9.039e-07, 0.0, -1.0, 0.0, 1.0, 0.0, 0.0, 1.0, 0.0, 0.0, 1.0, 0.0, 0.0, 1.0, 0.0, -1.0, -2.011e-09, 0.0, -1.0, -2.011e-09, 0.0, -1.0, -2.011e-09, 0.0, -1.0, -2.011e-09, 0.0, -1.0, -2.011e-09, 0.0, 0.0, 0.0, 1.0, 0.0, 0.0, 1.0, 0.0, 0.0, 1.0, 0.0, 0.0, 1.0, -1.0, 0.0, 0.0, -1.0, 0.0, 0.0, -1.0, 0.0, 0.0, -1.0, 0.0, 0.0, 1.0, 0.0, 0.0, 1.0, 0.0, 0.0, 1.0, 0.0, 0.0, 1.0, 0.0, 0.0, 1.16e-06, 0.0, 1.0, 1.16e-06, 0.0, 1.0, 1.16e-06, 0.0, 1.0, 1.16e-06, 0.0, 1.0, 0.0, -0.7071, 0.7071, 0.0, -0.7071, 0.7071, 0.0, -0.7071, 0.7071, 0.0, -0.7071, 0.7071, 1.0, 0.0, 0.0, 1.0, 0.0, 0.0, 1.0, 0.0, 0.0, 1.0, 0.0, 0.0, -1.0, 0.0, 0.0, -1.0, 0.0, 0.0, -1.0, 0.0, 0.0, -1.0, 0.0, 0.0, 0.0, 0.7071, 0.7071, 0.0, 0.7071, 0.7071, 0.0, 0.7071, 0.7071, 0.0, 0.7071, 0.7071, 0.0, -0.7071, -0.7071, 0.0, -0.7071, -0.7071, 0.0, -0.7071, -0.7071, 0.0, -0.7071, -0.7071, 0.0, 0.7071, 0.7071, 0.0, 0.7071, 0.7071, 0.0, 0.7071, 0.7071, 0.0, 0.7071, 0.7071, -6.953e-07, -0.7071, -0.7071, -6.953e-07, -0.7071, -0.7071, -6.953e-07, -0.7071, -0.7071, -6.953e-07, -0.7071, -0.7071, -0.866, 0.0, -0.5, -0.866, 0.0, -0.5, -0.866, 0.0, -0.5, -0.866, 0.0, -0.5, 0.0, 0.0, 1.0, 0.0, 0.0, 1.0, 0.0, 0.0, 1.0, 0.0, 0.0, 1.0, 0.0, -1.0, -6.422e-07, 0.0, -1.0, -6.422e-07, 0.0, -1.0, -6.422e-07, 0.866, 0.0, -0.5, 0.866, 0.0, -0.5, 0.866, 0.0, -0.5, 0.866, 0.0, -0.5, 0.0, 1.0, 0.0, 0.0, 1.0, 0.0, 0.0, 1.0, 0.0, -0.5806, -0.5707, 0.5806, -0.6694, -0.3222, 0.6694, -1.389e-07, -0.3222, 0.9467, -2.797e-07, -0.5707, 0.8211, -0.8211, -0.5707, -1.165e-08, -0.9467, -0.3222, -5.953e-08, -0.6694, -0.3222, 0.6694, -0.5806, -0.5707, 0.5806, -0.5806, -0.5707, -0.5806, -0.6694, -0.3222, -0.6694, -0.9467, -0.3222, -5.953e-08, -0.8211, -0.5707, -1.165e-08, -5.594e-07, -0.5707, -0.8211, -5.358e-07, -0.3222, -0.9467, -0.6694, -0.3222, -0.6694, -0.5806, -0.5707, -0.5806, 0.5806, -0.5707, -0.5806, 0.6694, -0.3222, -0.6694, -5.358e-07, -0.3222, -0.9467, -5.594e-07, -0.5707, -0.8211, 0.8211, -0.5707, -2.331e-08, 0.9467, -0.3222, -2.977e-08, 0.6694, -0.3222, -0.6694, 0.5806, -0.5707, -0.5806, 0.5806, -0.5707, 0.5806, 0.6694, -0.3222, 0.6694, 0.9467, -0.3222, -2.977e-08, 0.8211, -0.5707, -2.331e-08, -2.797e-07, -0.5707, 0.8211, -1.389e-07, -0.3222, 0.9467, 0.6694, -0.3222, 0.6694, 0.5806, -0.5707, 0.5806, 0.0, -1.0, 0.0, 0.0, -1.0, 0.0, 0.0, -1.0, 0.0, 0.866, 0.0, -0.5, 0.866, 0.0, -0.5, 0.866, 0.0, -0.5, 0.866, 0.0, -0.5, 0.0, 0.0, 1.0, 0.0, 0.0, 1.0, 0.0, 0.0, 1.0, 0.0, 0.0, 1.0, -0.866, 0.0, -0.5, -0.866, 0.0, -0.5, -0.866, 0.0, -0.5, -0.866, 0.0, -0.5, 0.866, 0.0, -0.5, 0.866, 0.0, -0.5, 0.866, 0.0, -0.5, 0.866, 0.0, -0.5, 0.0, 0.0, 1.0, 0.0, 0.0, 1.0, 0.0, 0.0, 1.0, 0.0, 0.0, 1.0, -0.866, 0.0, -0.5, -0.866, 0.0, -0.5, -0.866, 0.0, -0.5, -0.866, 0.0, -0.5, 4.488e-07, 0.0, 1.0, 4.488e-07, 0.0, 1.0, 4.488e-07, 0.0, 1.0, 4.488e-07, 0.0, 1.0, 1.0, 0.0, 0.0, 1.0, 0.0, 0.0, 1.0, 0.0, 0.0, 1.0, 0.0, 0.0, 0.0, -1.0, -1.457e-08, 0.0, -1.0, -1.457e-08, 0.0, -1.0, -1.457e-08, 0.0, -1.0, -1.457e-08, 0.0, -1.0, -1.457e-08, 0.0, -1.0, -1.457e-08, -3.286e-07, 0.0, -1.0, -3.286e-07, 0.0, -1.0, -3.286e-07, 0.0, -1.0, -3.286e-07, 0.0, -1.0, -1.0, 0.0, 0.0, -1.0, 0.0, 0.0, -1.0, 0.0, 0.0, -1.0, 0.0, 0.0, -0.7071, 0.0, -0.7071, -0.7071, 0.0, -0.7071, -0.7071, 0.0, -0.7071, -0.7071, 0.0, -0.7071, 0.7071, 0.0, -0.7071, 0.7071, 0.0, -0.7071, 0.7071, 0.0, -0.7071, 0.7071, 0.0, -0.7071, 0.0, 1.0, -7.286e-09, 0.0, 1.0, -7.286e-09, 0.0, 1.0, -7.286e-09, 0.0, 1.0, -7.286e-09, 0.0, 1.0, -7.286e-09, 0.0, 1.0, -7.286e-09, 0.0, 1.0, 5.869e-08, 0.0, 1.0, 5.869e-08, 0.0, 1.0, 5.869e-08, 0.0, 1.0, 5.869e-08, -0.866, 0.0, 0.5, -0.866, 0.0, 0.5, -0.866, 0.0, 0.5, -0.866, 0.0, 0.5, 0.0, -1.0, 2.5e-08, 0.0, -1.0, 2.5e-08, 0.0, -1.0, 2.5e-08, 0.0, -1.0, 2.5e-08, 0.5, -1.544e-07, 0.866, 0.5, -1.544e-07, 0.866, 0.5, -1.544e-07, 0.866, 0.5, -1.544e-07, 0.866, 0.5, -1.544e-07, 0.866, 0.866, 0.0, -0.5, 0.866, 0.0, -0.5, 0.866, 0.0, -0.5, 0.866, 0.0, -0.5, 0.866, 0.0, -0.5, 0.866, 0.0, -0.5, 0.866, 0.0, -0.5, 0.866, 0.0, -0.5, 0.0, 1.0, 0.0, 0.0, 1.0, 0.0, 0.0, 1.0, 0.0, 0.0, 1.0, 0.0, 0.0, -1.0, 0.0, 0.0, -1.0, 0.0, 0.0, -1.0, 0.0, 0.0, -1.0, 0.0, 0.5, 1.567e-07, 0.866, 0.5, 1.567e-07, 0.866, 0.5, 1.567e-07, 0.866, 0.5, 1.567e-07, 0.866, 0.5, 1.567e-07, 0.866, -0.866, 0.0, 0.5, -0.866, 0.0, 0.5, -0.866, 0.0, 0.5, -0.866, 0.0, 0.5, 0.6124, 0.7071, -0.3536, 0.6124, 0.7071, -0.3536, 0.6124, 0.7071, -0.3536, 0.6124, 0.7071, -0.3536, -0.5, -2.573e-07, -0.866, -0.5, -2.573e-07, -0.866, -0.5, -2.573e-07, -0.866, -0.5, -2.573e-07, -0.866, -0.5, -2.573e-07, -0.866, 0.0, -1.0, 2.068e-07, 0.0, -1.0, 2.068e-07, 0.0, -1.0, 2.068e-07, 0.0, -1.0, 2.068e-07, 0.5, -5.045e-08, 0.866, 0.5, -5.045e-08, 0.866, 0.5, -5.045e-08, 0.866, 0.5, -5.045e-08, 0.866, 0.866, 0.0, -0.5, 0.866, 0.0, -0.5, 0.866, 0.0, -0.5, 0.866, 0.0, -0.5, -0.5, 0.0, -0.866, -0.5, 0.0, -0.866, -0.5, 0.0, -0.866, -0.5, 0.0, -0.866, -0.866, 0.0, 0.5, -0.866, 0.0, 0.5, -0.866, 0.0, 0.5, -0.866, 0.0, 0.5, -0.6124, 0.7071, 0.3536, -0.6124, 0.7071, 0.3536, -0.6124, 0.7071, 0.3536, -0.6124, 0.7071, 0.3536, -0.5, -2.612e-08, -0.866, -0.5, -2.612e-08, -0.866, -0.5, -2.612e-08, -0.866, -0.5, -2.612e-08, -0.866, -0.5, -2.612e-08, -0.866, -0.5, 1.126e-07, -0.866, -0.5, 1.126e-07, -0.866, -0.5, 1.126e-07, -0.866, -0.5, 1.126e-07, -0.866, -0.5, 1.126e-07, -0.866, 0.6124, -0.7071, -0.3536, 0.6124, -0.7071, -0.3536, 0.6124, -0.7071, -0.3536, 0.6124, -0.7071, -0.3536, 0.0, -1.0, -1.167e-07, 0.0, -1.0, -1.167e-07, 0.0, -1.0, -1.167e-07, 0.0, -1.0, -1.167e-07, 0.0, 1.0, -3.051e-08, 0.0, 1.0, -3.051e-08, 0.0, 1.0, -3.051e-08, 0.0, 1.0, -3.051e-08, 0.0, -1.0, 0.0, 0.0, -1.0, 0.0, 0.0, -1.0, 0.0, 0.0, -1.0, 0.0, -0.866, 0.0, 0.5, -0.866, 0.0, 0.5, -0.866, 0.0, 0.5, -0.866, 0.0, 0.5, 0.5, 2.574e-07, 0.866, 0.5, 2.574e-07, 0.866, 0.5, 2.574e-07, 0.866, 0.5, 2.574e-07, 0.866, 0.5, 2.574e-07, 0.866, -0.5, 3.218e-08, -0.866, -0.5, 3.218e-08, -0.866, -0.5, 3.218e-08, -0.866, -0.5, 3.218e-08, -0.866, -0.5, 3.218e-08, -0.866, -0.866, 0.0, 0.5, -0.866, 0.0, 0.5, -0.866, 0.0, 0.5, -0.866, 0.0, 0.5, 0.0, 1.0, 3.051e-08, 0.0, 1.0, 3.051e-08, 0.0, 1.0, 3.051e-08, 0.0, 1.0, 3.051e-08, 0.5, -3.218e-08, 0.866, 0.5, -3.218e-08, 0.866, 0.5, -3.218e-08, 0.866, 0.5, -3.218e-08, 0.866, 0.5, -3.218e-08, 0.866, 0.866, 0.0, -0.5, 0.866, 0.0, -0.5, 0.866, 0.0, -0.5, 0.866, 0.0, -0.5, 0.5, -1.667e-06, 0.866, 0.5, -1.667e-06, 0.866, 0.5, -1.667e-06, 0.866, 0.5, -1.667e-06, 0.866, -0.5, -1.667e-06, -0.866, -0.5, -1.667e-06, -0.866, -0.5, -1.667e-06, -0.866, -0.5, -1.667e-06, -0.866, 0.866, 0.0, -0.5, 0.866, 0.0, -0.5, 0.866, 0.0, -0.5, 0.866, 0.0, -0.5, 0.6124, -0.7071, -0.3536, 0.6124, -0.7071, -0.3536, 0.6124, -0.7071, -0.3536, 0.6124, -0.7071, -0.3536, -0.5, 2.779e-07, -0.866, -0.5, 2.779e-07, -0.866, -0.5, 2.779e-07, -0.866, -0.5, 2.779e-07, -0.866, 0.5, 1.112e-06, 0.866, 0.5, 1.112e-06, 0.866, 0.5, 1.112e-06, 0.866, 0.5, 1.112e-06, 0.866, 0.6124, 0.7071, -0.3536, 0.6124, 0.7071, -0.3536, 0.6124, 0.7071, -0.3536, 0.6124, 0.7071, -0.3536, -0.6124, -0.7071, 0.3536, -0.6124, -0.7071, 0.3536, -0.6124, -0.7071, 0.3536, -0.6124, -0.7071, 0.3536, 0.6124, 0.7071, -0.3535, 0.6124, 0.7071, -0.3535, 0.6124, 0.7071, -0.3535, 0.6124, 0.7071, -0.3535, -0.6124, -0.7071, 0.3536, -0.6124, -0.7071, 0.3536, -0.6124, -0.7071, 0.3536, -0.6124, -0.7071, 0.3536, -2.289e-07, 0.0, 1.0, -2.289e-07, 0.0, 1.0, -2.289e-07, 0.0, 1.0, -2.289e-07, 0.0, 1.0, 0.866, 0.0, -0.5, 0.866, 0.0, -0.5, 0.866, 0.0, -0.5, 0.866, 0.0, -0.5, 0.0, -1.0, -3.211e-07, 0.0, -1.0, -3.211e-07, 0.0, -1.0, -3.211e-07, -0.866, 0.0, -0.5, -0.866, 0.0, -0.5, -0.866, 0.0, -0.5, -0.866, 0.0, -0.5, 0.0, 1.0, 0.0, 0.0, 1.0, 0.0, 0.0, 1.0, 0.0, 0.0, -1.0, -1.684e-06, 0.0, -1.0, -1.684e-06, 0.0, -1.0, -1.684e-06, -0.866, 0.0, -0.5, -0.866, 0.0, -0.5, -0.866, 0.0, -0.5, -0.866, 0.0, -0.5, 0.866, 0.0, -0.5, 0.866, 0.0, -0.5, 0.866, 0.0, -0.5, 0.866, 0.0, -0.5, -6.579e-07, 0.0, 1.0, -6.579e-07, 0.0, 1.0, -6.579e-07, 0.0, 1.0, -6.579e-07, 0.0, 1.0, 0.866, 0.0, -0.5, 0.866, 0.0, -0.5, 0.866, 0.0, -0.5, 0.866, 0.0, -0.5, -0.5, 0.0, -0.866, -0.5, 0.0, -0.866, -0.5, 0.0, -0.866, -0.5, 0.0, -0.866, 0.0, -1.0, -1.457e-08, 0.0, -1.0, -1.457e-08, 0.0, -1.0, -1.457e-08, 0.0, -1.0, -1.457e-08, 0.0, -1.0, -1.457e-08, 0.0, -1.0, -1.457e-08, -0.866, 0.0, 0.5, -0.866, 0.0, 0.5, -0.866, 0.0, 0.5, -0.866, 0.0, 0.5, 0.5, 0.0, 0.866, 0.5, 0.0, 0.866, 0.5, 0.0, 0.866, 0.5, 0.0, 0.866, -0.2588, 0.0, 0.9659, -0.2588, 0.0, 0.9659, -0.2588, 0.0, 0.9659, -0.2588, 0.0, 0.9659, -0.9659, 0.0, -0.2588, -0.9659, 0.0, -0.2588, -0.9659, 0.0, -0.2588, -0.9659, 0.0, -0.2588, 0.0, 1.0, -7.286e-09, 0.0, 1.0, -7.286e-09, 0.0, 1.0, -7.286e-09, 0.0, 1.0, -7.286e-09, 0.0, 1.0, -7.286e-09, 0.0, 1.0, -7.286e-09, 0.0, 1.0, -5.869e-08, 0.0, 1.0, -5.869e-08, 0.0, 1.0, -5.869e-08, 0.0, 1.0, -5.869e-08, 0.866, 0.0, 0.5, 0.866, 0.0, 0.5, 0.866, 0.0, 0.5, 0.866, 0.0, 0.5, 0.0, -1.0, -2.5e-08, 0.0, -1.0, -2.5e-08, 0.0, -1.0, -2.5e-08, 0.0, -1.0, -2.5e-08, 0.5, 2.573e-07, -0.866, 0.5, 2.573e-07, -0.866, 0.5, 2.573e-07, -0.866, 0.5, 2.573e-07, -0.866, 0.5, 2.573e-07, -0.866, -0.866, 0.0, -0.5, -0.866, 0.0, -0.5, -0.866, 0.0, -0.5, -0.866, 0.0, -0.5, -0.866, 0.0, -0.5, -0.866, 0.0, -0.5, -0.866, 0.0, -0.5, -0.866, 0.0, -0.5, 0.0, 1.0, 9.505e-08, 0.0, 1.0, 9.505e-08, 0.0, 1.0, 9.505e-08, 0.0, 1.0, 9.505e-08, 0.0, -1.0, 0.0, 0.0, -1.0, 0.0, 0.0, -1.0, 0.0, 0.0, -1.0, 0.0, 0.5, 1.306e-07, -0.866, 0.5, 1.306e-07, -0.866, 0.5, 1.306e-07, -0.866, 0.5, 1.306e-07, -0.866, 0.5, 1.306e-07, -0.866, 0.866, 0.0, 0.5, 0.866, 0.0, 0.5, 0.866, 0.0, 0.5, 0.866, 0.0, 0.5, -0.6124, 0.7071, -0.3536, -0.6124, 0.7071, -0.3536, -0.6124, 0.7071, -0.3536, -0.6124, 0.7071, -0.3536, -0.5, 1.415e-07, 0.866, -0.5, 1.415e-07, 0.866, -0.5, 1.415e-07, 0.866, -0.5, 1.415e-07, 0.866, -0.5, 1.415e-07, 0.866, 0.0, -1.0, 2.068e-07, 0.0, -1.0, 2.068e-07, 0.0, -1.0, 2.068e-07, 0.0, -1.0, 2.068e-07, 0.5, 0.0, -0.866, 0.5, 0.0, -0.866, 0.5, 0.0, -0.866, 0.5, 0.0, -0.866, -0.866, 0.0, -0.5, -0.866, 0.0, -0.5, -0.866, 0.0, -0.5, -0.866, 0.0, -0.5, -0.5, 0.0, 0.866, -0.5, 0.0, 0.866, -0.5, 0.0, 0.866, -0.5, 0.0, 0.866, 0.866, 0.0, 0.5, 0.866, 0.0, 0.5, 0.866, 0.0, 0.5, 0.866, 0.0, 0.5, 0.6124, 0.7071, 0.3536, 0.6124, 0.7071, 0.3536, 0.6124, 0.7071, 0.3536, 0.6124, 0.7071, 0.3536, -0.5, 9.141e-08, 0.866, -0.5, 9.141e-08, 0.866, -0.5, 9.141e-08, 0.866, -0.5, 9.141e-08, 0.866, -0.5, 9.141e-08, 0.866, -0.5, 1.448e-07, 0.866, -0.5, 1.448e-07, 0.866, -0.5, 1.448e-07, 0.866, -0.5, 1.448e-07, 0.866, -0.5, 1.448e-07, 0.866, -0.6124, -0.7071, -0.3536, -0.6124, -0.7071, -0.3536, -0.6124, -0.7071, -0.3536, -0.6124, -0.7071, -0.3536, 0.0, -1.0, 0.0, 0.0, -1.0, 0.0, 0.0, -1.0, 0.0, 0.0, -1.0, 0.0, 0.0, 1.0, 3.051e-08, 0.0, 1.0, 3.051e-08, 0.0, 1.0, 3.051e-08, 0.0, 1.0, 3.051e-08, 0.0, -1.0, 0.0, 0.0, -1.0, 0.0, 0.0, -1.0, 0.0, 0.0, -1.0, 0.0, 0.866, 0.0, 0.5, 0.866, 0.0, 0.5, 0.866, 0.0, 0.5, 0.866, 0.0, 0.5, 0.5, 0.0, -0.866, 0.5, 0.0, -0.866, 0.5, 0.0, -0.866, 0.5, 0.0, -0.866, 0.5, 0.0, -0.866, -0.5, -1.609e-07, 0.866, -0.5, -1.609e-07, 0.866, -0.5, -1.609e-07, 0.866, -0.5, -1.609e-07, 0.866, -0.5, -1.609e-07, 0.866, 0.866, 0.0, 0.5, 0.866, 0.0, 0.5, 0.866, 0.0, 0.5, 0.866, 0.0, 0.5, 0.0, 1.0, -1.83e-07, 0.0, 1.0, -1.83e-07, 0.0, 1.0, -1.83e-07, 0.0, 1.0, -1.83e-07, 0.5, -1.609e-07, -0.866, 0.5, -1.609e-07, -0.866, 0.5, -1.609e-07, -0.866, 0.5, -1.609e-07, -0.866, 0.5, -1.609e-07, -0.866, -0.866, 0.0, -0.5, -0.866, 0.0, -0.5, -0.866, 0.0, -0.5, -0.866, 0.0, -0.5, 0.5, -2.779e-07, -0.866, 0.5, -2.779e-07, -0.866, 0.5, -2.779e-07, -0.866, 0.5, -2.779e-07, -0.866, -0.5, -8.337e-07, 0.866, -0.5, -8.337e-07, 0.866, -0.5, -8.337e-07, 0.866, -0.5, -8.337e-07, 0.866, -0.866, 0.0, -0.5, -0.866, 0.0, -0.5, -0.866, 0.0, -0.5, -0.866, 0.0, -0.5, -0.6124, -0.7071, -0.3536, -0.6124, -0.7071, -0.3536, -0.6124, -0.7071, -0.3536, -0.6124, -0.7071, -0.3536, -0.5, -5.558e-07, 0.866, -0.5, -5.558e-07, 0.866, -0.5, -5.558e-07, 0.866, -0.5, -5.558e-07, 0.866, 0.5, 1.667e-06, -0.866, 0.5, 1.667e-06, -0.866, 0.5, 1.667e-06, -0.866, 0.5, 1.667e-06, -0.866, -0.6124, 0.7071, -0.3536, -0.6124, 0.7071, -0.3536, -0.6124, 0.7071, -0.3536, -0.6124, 0.7071, -0.3536, 0.6124, -0.7071, 0.3536, 0.6124, -0.7071, 0.3536, 0.6124, -0.7071, 0.3536, 0.6124, -0.7071, 0.3536, -0.6124, 0.7071, -0.3536, -0.6124, 0.7071, -0.3536, -0.6124, 0.7071, -0.3536, -0.6124, 0.7071, -0.3536, 0.6124, -0.7071, 0.3535, 0.6124, -0.7071, 0.3535, 0.6124, -0.7071, 0.3535, 0.6124, -0.7071, 0.3535, 0.866, 0.0, -0.5, 0.866, 0.0, -0.5, 0.866, 0.0, -0.5, 0.866, 0.0, -0.5, -0.866, 0.0, -0.5, -0.866, 0.0, -0.5, -0.866, 0.0, -0.5, -0.866, 0.0, -0.5, 0.0, -1.0, 0.0, 0.0, -1.0, 0.0, 0.0, -1.0, 0.0, 2.632e-06, 0.0, 1.0, 2.632e-06, 0.0, 1.0, 2.632e-06, 0.0, 1.0, 2.632e-06, 0.0, 1.0, 0.0, 1.0, 0.0, 0.0, 1.0, 0.0, 0.0, 1.0, 0.0, 0.0, -1.0, 0.0, 0.0, -1.0, 0.0, 0.0, -1.0, 0.0, 5.098e-06, 0.0, 1.0, 5.098e-06, 0.0, 1.0, 5.098e-06, 0.0, 1.0, 5.098e-06, 0.0, 1.0, -0.866, 0.0, -0.5, -0.866, 0.0, -0.5, -0.866, 0.0, -0.5, -0.866, 0.0, -0.5, 0.866, 0.0, -0.5, 0.866, 0.0, -0.5, 0.866, 0.0, -0.5, 0.866, 0.0, -0.5, -0.866, 0.0, -0.5, -0.866, 0.0, -0.5, -0.866, 0.0, -0.5, -0.866, 0.0, -0.5, -0.5, 0.0, 0.866, -0.5, 0.0, 0.866, -0.5, 0.0, 0.866, -0.5, 0.0, 0.866, 0.0, -1.0, -4.371e-08, 0.0, -1.0, -4.371e-08, 0.0, -1.0, -4.371e-08, 0.0, -1.0, -4.371e-08, 0.0, -1.0, -4.371e-08, 0.0, -1.0, -4.371e-08, 0.866, 0.0, 0.5, 0.866, 0.0, 0.5, 0.866, 0.0, 0.5, 0.866, 0.0, 0.5, 0.5, 0.0, -0.866, 0.5, 0.0, -0.866, 0.5, 0.0, -0.866, 0.5, 0.0, -0.866, 0.9659, 0.0, -0.2588, 0.9659, 0.0, -0.2588, 0.9659, 0.0, -0.2588, 0.9659, 0.0, -0.2588, 0.2588, 0.0, 0.9659, 0.2588, 0.0, 0.9659, 0.2588, 0.0, 0.9659, 0.2588, 0.0, 0.9659, 0.0, 1.0, 3.643e-09, 0.0, 1.0, 3.643e-09, 0.0, 1.0, 3.643e-09, 0.0, 1.0, 3.643e-09, 0.0, 1.0, 3.643e-09, 0.0, 1.0, 3.643e-09, -6.601e-07, -2.388e-08, -1.0, -6.601e-07, -2.388e-08, -1.0, -6.601e-07, -2.388e-08, -1.0, -6.601e-07, -2.388e-08, -1.0, -0.866, -9.707e-09, 0.5, -0.866, -9.707e-09, 0.5, -0.866, -9.707e-09, 0.5, -0.866, -9.707e-09, 0.5, 0.866, 0.0, 0.5, 0.866, 0.0, 0.5, 0.866, 0.0, 0.5, 0.866, 0.0, 0.5, -1.307e-07, 0.0, 1.0, -1.307e-07, 0.0, 1.0, -1.307e-07, 0.0, 1.0, -1.307e-07, 0.0, 1.0, 0.866, -8.17e-09, -0.5, 0.866, -8.17e-09, -0.5, 0.866, -8.17e-09, -0.5, 0.866, -8.17e-09, -0.5, -0.866, 1.303e-08, -0.5, -0.866, 1.303e-08, -0.5, -0.866, 1.303e-08, -0.5, -0.866, 1.303e-08, -0.5, 0.0, 1.0, -4.392e-07, 0.0, 1.0, -4.392e-07, 0.0, 1.0, -4.392e-07, 0.0, 1.0, -4.392e-07, 0.0, 1.0, -4.392e-07, 0.0, 1.0, -4.392e-07, -0.866, 0.0, -0.5, -0.866, 0.0, -0.5, -0.866, 0.0, -0.5, -0.866, 0.0, -0.5, 0.866, 0.0, -0.5, 0.866, 0.0, -0.5, 0.866, 0.0, -0.5, 0.866, 0.0, -0.5, -4.251e-07, 0.0, 1.0, -4.251e-07, 0.0, 1.0, -4.251e-07, 0.0, 1.0, -4.251e-07, 0.0, 1.0, 1.417e-06, 0.0, 1.0, 1.417e-06, 0.0, 1.0, 1.417e-06, 0.0, 1.0, 1.417e-06, 0.0, 1.0, -0.866, 0.0, -0.5, -0.866, 0.0, -0.5, -0.866, 0.0, -0.5, -0.866, 0.0, -0.5, 0.866, 0.0, -0.5, 0.866, 0.0, -0.5, 0.866, 0.0, -0.5, 0.866, 0.0, -0.5, 0.0, -1.0, 0.0, 0.0, -1.0, 0.0, 0.0, -1.0, 0.0, 0.0, -1.0, 0.0, 0.0, -1.0, 0.0, 0.0, -1.0, 0.0, 0.0, -1.0, 0.0, 0.0, -1.0, 0.0, 0.0, -1.0, -4.719e-06, 0.0, -1.0, -4.719e-06, 0.0, -1.0, -4.719e-06, 0.0, -1.0, -4.719e-06, 0.0, -1.0, 0.0, 0.0, -1.0, 0.0, 0.0, -1.0, 0.0, 0.0, -1.0, 0.0, 0.0, -1.0, -4.719e-06, 0.0, -1.0, -4.719e-06, 0.0, -1.0, -4.719e-06, 0.0, -1.0, -4.719e-06, 0.0, -1.0, 0.0, 0.0, -1.0, 0.0, 0.0, -1.0, 0.0, 0.0, -1.0, 0.0, 0.0, -1.0, 0.0, 0.0, -1.0, 0.0, 0.0, -1.0, 0.0, 0.0, -1.0, 0.0, 0.0, -1.0, 0.0, 0.0, -1.0, 0.0, 0.0, -1.0, 0.0, 0.0, -1.0, 0.0, 0.0, -1.0, 0.0, 0.0, -1.0, 0.0, 0.0, -1.0, 0.0, 0.0, -1.0, 0.0, 0.0, 1.0, 0.0, 0.0, 1.0, 0.0, 0.0, 1.0, 0.0, 0.0, 1.0, 0.0, 0.0, 1.0, 0.0, 0.0, 1.0, 0.0, 0.0, 1.0, 0.0, 0.0, 1.0, 0.0])] * 3)])

# ---- objects
ob_union_fabber_old_008 = bpy.data.objects.new('union_fabber_old.008', me_cylinder_014)

# ---- transforms, parenting, visibility, modifiers, constraints
ob_union_fabber_old_008.location = (0.0, 0.0, 0.0)
ob_union_fabber_old_008.lineart.crease_threshold = 0.0

# ---- collection membership
col_collection.objects.link(ob_union_fabber_old_008)

# ---- scene / render settings (as saved in the file)
scene.frame_start = 1; scene.frame_end = 250; scene.frame_set(0)
scene.render.engine = 'BLENDER_EEVEE_NEXT'
scene.cycles.use_denoising = False
scene.cycles.samples = 128
scene.cycles.sampling_pattern = 'TABULATED_SOBOL'
scene.cycles.use_adaptive_sampling = False
scene.cycles.use_light_tree = False
scene.view_settings.view_transform = 'Filmic'
bpy.context.view_layer.update()

# ---- added for rendering (the .blend has no active camera and no usable light): camera, sun
cam_auto = bpy.data.cameras.new('AutoCamera')
cam_auto.lens = 50.0
cam_auto.sensor_width = 36.0
cam_auto.clip_end = 1000.0
ob_auto_camera = bpy.data.objects.new('AutoCamera', cam_auto)
scene.collection.objects.link(ob_auto_camera)
ob_auto_camera.location = (27.2226, -35.3957, 21.3034)
ob_auto_camera.rotation_euler = (1.09748, -7.21219e-08, 0.694738)
scene.camera = ob_auto_camera
light_auto_sun = bpy.data.lights.new('AutoSun', 'SUN')
light_auto_sun.energy = 3.0
light_auto_sun.angle = 0.0523599
ob_auto_sun = bpy.data.objects.new('AutoSun', light_auto_sun)
scene.collection.objects.link(ob_auto_sun)
ob_auto_sun.rotation_euler = (0.872665, 0.174533, 0.523599)
bpy.context.view_layer.update()
